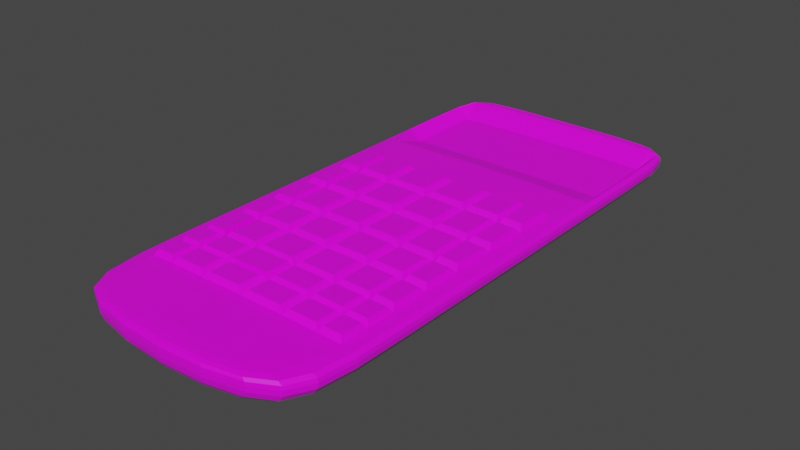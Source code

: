 # Source: Calculator.blend  (saved by Blender 2.83.19; exported with 4.5.12 LTS)
import bpy
from mathutils import Matrix  # noqa: F401  (used for matrix-valued properties, if any)

bpy.ops.wm.read_factory_settings(use_empty=True)
scene = bpy.context.scene
scene.name = 'Scene'

# ---- collections
col_collection = bpy.data.collections.new('Collection'); scene.collection.children.link(col_collection)

# ---- images (referenced by path relative to the original .blend; pixels are not part of the script)
import os
ASSET_DIR = os.environ.get("B2B_ASSET_DIR", "")  # directory of the original .blend (textures are referenced by path, not embedded)
HERE = os.path.dirname(os.path.abspath(__file__))  # packed textures are extracted next to this script under _unpacked/

def load_image(name, relpath, width, height, colorspace="sRGB"):
    """Load a texture the original file referenced (path relative to the .blend, or extracted next to this script)."""
    p = next((c for c in (os.path.join(HERE, relpath), os.path.join(ASSET_DIR, relpath)) if relpath and os.path.exists(c)), "")
    if p:
        img = bpy.data.images.load(p, check_existing=True)
        img.name = name
    else:  # same state as the original file: an image datablock whose file is absent (Cycles renders it pink)
        img = bpy.data.images.new(name, width, height)
        img.source = "FILE"
        img.filepath = "//" + (relpath or name)
    img.colorspace_settings.name = colorspace
    return img
img_calculator_png = load_image('Calculator.png', 'Calculator.png', 1024, 1024, 'sRGB')

# ---- materials (node trees are filled in below, after node groups)
mat_material = bpy.data.materials.new('Material')
mat_material.alpha_threshold = 0.0
mat_material.use_transparent_shadow = False
mat_material.line_color = (0.0, 0.0, 0.0, 1.0)

# ---- material node trees
mat_material.use_nodes = True; mat_material.node_tree.nodes.clear()
_N = mat_material.node_tree.nodes; _L = mat_material.node_tree.links
n0 = _N.new('ShaderNodeOutputMaterial'); n0.name = 'Material Output'; n0.location = (300, 300)
n1 = _N.new('ShaderNodeBsdfPrincipled'); n1.name = 'Principled BSDF'; n1.location = (10, 300)
n1.distribution = 'GGX'
n1.subsurface_method = 'BURLEY'
n1.inputs[2].default_value = 0.4
n1.inputs[3].default_value = 1.45
n1.inputs[27].default_value = (0.0, 0.0, 0.0, 1.0)
n1.inputs[28].default_value = 1.0
n2 = _N.new('ShaderNodeTexImage'); n2.name = 'Image Texture'; n2.location = (-301, 297)
n2.image = img_calculator_png
_L.new(n1.outputs[0], n0.inputs[0])
_L.new(n2.outputs[0], n1.inputs[0])
n0.is_active_output = True

# ---- world
world_world = bpy.data.worlds.new('World'); scene.world = world_world
world_world.use_nodes = True; world_world.node_tree.nodes.clear()
_N = world_world.node_tree.nodes; _L = world_world.node_tree.links
n0 = _N.new('ShaderNodeOutputWorld'); n0.name = 'World Output'; n0.location = (300, 300)
n1 = _N.new('ShaderNodeBackground'); n1.name = 'Background'; n1.location = (10, 300)
n1.inputs[0].default_value = (0.05088, 0.05088, 0.05088, 1.0)
_L.new(n1.outputs[0], n0.inputs[0])
n0.is_active_output = True
world_world.color = (0.05088, 0.05088, 0.05088)
world_world.use_sun_shadow = False
world_world.sun_shadow_jitter_overblur = 0.0

# ---- meshes
me_cube = bpy.data.meshes.new('Cube')
me_cube.from_pydata([(0.5, 1.0, 0.9412), (0.5, 1.0, -0.5588), (0.5, -0.9307, 0.9412), (0.5, -0.9307, -0.5588), (-0.5, 1.0, 0.9412), (-0.5, 1.0, -0.5588), (-0.5, -0.9307, 0.9412), (-0.5, -0.9307, -0.5588), (-0.6667, 0.7129, -0.7059), (0.6667, 0.7129, 0.2946), (-0.6667, 0.7129, 0.2946), (0.6667, 0.7129, -0.7059), (-0.6667, -0.4818, -0.7059), (0.6667, -0.4818, 0.9608), (-0.6667, -0.4818, 0.9608), (0.6667, -0.4818, -0.7059), (0.6667, 1.0, 0.5098), (-0.6667, -0.9538, 0.5098), (0.6667, -0.9538, 0.5098), (-0.6667, 1.0, 0.5098), (1.0, 0.7129, 0.5098), (-1.0, 0.7129, 0.5098), (-1.0, -0.4818, 0.5098), (1.0, -0.4818, 0.5098), (-0.6631, -0.6893, -0.7027), (-0.6381, -0.8225, -0.6807), (-0.5765, -0.8976, -0.6263), (0.2966, 1.0, -0.6232), (1.863e-09, 1.0, -0.6555), (-0.2966, 1.0, -0.6232), (0.6631, 1.0, 0.223), (0.6381, 1.0, -0.09368), (0.5765, 1.0, -0.3764), (-0.6631, -0.9533, 0.7151), (-0.6381, -0.9498, 0.843), (-0.5765, -0.9413, 0.9123), (0.6631, -0.9533, 0.223), (0.6381, -0.9498, -0.09368), (0.5765, -0.9413, -0.3764), (-0.6631, 1.0, 0.223), (-0.6381, 1.0, -0.09368), (-0.5765, 1.0, -0.3764), (0.2966, -0.9408, 0.9498), (-1.863e-09, -0.9459, 0.9541), (-0.2966, -0.9408, 0.9498), (0.6631, -0.6893, 0.9604), (0.6381, -0.8225, 0.9574), (0.5765, -0.8976, 0.9502), (-0.2966, -0.9408, -0.6232), (-3.725e-09, -0.9459, -0.6555), (0.2966, -0.9408, -0.6232), (-0.6631, 0.8789, 0.2941), (-0.6381, 0.9641, 0.9574), (-0.5765, 0.9955, 0.9502), (-0.2966, 1.0, 0.9498), (-5.588e-09, 1.0, 0.9541), (0.2966, 1.0, 0.9498), (0.6631, 0.8789, -0.7027), (0.6381, 0.9641, -0.6807), (0.5765, 0.9955, -0.6263), (-0.5765, 0.9955, -0.6263), (-0.6381, 0.9641, -0.6807), (-0.6631, 0.8789, -0.7027), (0.5765, 0.9955, 0.9502), (0.6381, 0.9641, 0.9574), (0.6631, 0.8789, 0.2941), (-0.6667, -0.1949, 0.9608), (-0.6667, 0.1329, 0.9608), (-0.6667, 0.452, 0.9608), (0.6667, -0.1949, -0.7059), (0.6667, 0.1329, -0.7059), (0.6667, 0.452, -0.7059), (0.9948, 0.7129, 0.2206), (0.9583, 0.7129, -0.1127), (0.8594, 0.7129, -0.4387), (0.3646, 0.7129, -0.8713), (0.0, 0.7129, -0.9265), (-0.3646, 0.7129, -0.8713), (-0.9948, 0.7129, 0.2206), (-0.9583, 0.7129, -0.1127), (-0.8594, 0.7129, -0.4387), (-0.3646, 0.7129, 0.3166), (0.0, 0.7129, 0.324), (0.3646, 0.7129, 0.3166), (-0.6667, 0.452, -0.7059), (-0.6667, 0.1329, -0.7059), (-0.6667, -0.1949, -0.7059), (0.6667, 0.452, 0.9608), (0.6667, 0.1329, 0.9608), (0.6667, -0.1949, 0.9608), (-0.5765, -0.8976, 0.9502), (-0.6381, -0.8225, 0.9574), (-0.6631, -0.6893, 0.9604), (0.5765, -0.8976, -0.6263), (0.6381, -0.8225, -0.6807), (0.6631, -0.6893, -0.7027), (-0.9948, -0.4818, 0.2206), (-0.9583, -0.4818, -0.1127), (-0.8594, -0.4818, -0.4387), (0.9948, -0.4818, 0.2206), (0.9583, -0.4818, -0.1127), (0.8594, -0.4818, -0.4387), (0.3646, -0.4818, -0.8713), (0.0, -0.4818, -0.9265), (-0.3646, -0.4818, -0.8713), (-0.3646, -0.4818, 0.9828), (0.0, -0.4818, 0.9902), (0.3646, -0.4818, 0.9828), (0.5765, 1.0, 0.9123), (0.6381, 1.0, 0.843), (0.6631, 1.0, 0.7151), (-0.5765, -0.9413, -0.3764), (-0.6381, -0.9498, -0.09368), (-0.6631, -0.9533, 0.223), (0.5765, -0.9413, 0.9123), (0.6381, -0.9498, 0.843), (0.6631, -0.9533, 0.7151), (-0.5765, 1.0, 0.9123), (-0.6381, 1.0, 0.843), (-0.6631, 1.0, 0.7151), (0.8594, 0.7129, 0.2544), (0.9583, 0.7129, 0.8456), (0.9948, 0.7129, 0.7154), (-0.8594, 0.7129, 0.2544), (-0.9583, 0.7129, 0.8456), (-0.9948, 0.7129, 0.7154), (-0.8594, -0.4818, 0.9206), (-0.9583, -0.4818, 0.8456), (-0.9948, -0.4818, 0.7154), (0.8594, -0.4818, 0.9206), (0.9583, -0.4818, 0.8456), (0.9948, -0.4818, 0.7154), (1.0, 0.452, 0.5098), (1.0, 0.1329, 0.5098), (1.0, -0.1949, 0.5098), (-0.8594, -0.9074, 0.5098), (-0.9583, -0.8255, 0.5098), (-0.9948, -0.6897, 0.5098), (-1.0, -0.1949, 0.5098), (-1.0, 0.1329, 0.5098), (-1.0, 0.452, 0.5098), (0.8594, 0.9955, 0.5098), (0.9583, 0.9641, 0.5098), (0.9948, 0.8789, 0.5098), (-0.3646, 1.0, 0.5098), (0.0, 1.0, 0.5098), (0.3646, 1.0, 0.5098), (0.9948, -0.6897, 0.5098), (0.9583, -0.8255, 0.5098), (0.8594, -0.9074, 0.5098), (-0.9948, 0.8789, 0.5098), (-0.9583, 0.9641, 0.5098), (-0.8594, 0.9955, 0.5098), (0.3646, -0.9798, 0.5098), (0.0, -0.9884, 0.5098), (-0.3646, -0.9798, 0.5098), (0.3626, -0.6894, 0.9823), (0.0, -0.6895, 0.9896), (-0.3626, -0.6894, 0.9823), (0.3489, -0.8232, 0.9786), (-2.794e-09, -0.824, 0.9857), (-0.3489, -0.8232, 0.9786), (0.3181, -0.9004, 0.9686), (-1.118e-08, -0.9029, 0.9749), (-0.3181, -0.9004, 0.9686), (0.3626, -0.9792, 0.7151), (0.3489, -0.9748, 0.8437), (0.3181, -0.9631, 0.9147), (2.328e-09, -0.9878, 0.7152), (-1.863e-09, -0.9831, 0.8443), (9.313e-09, -0.9704, 0.9168), (-0.3626, -0.9792, 0.7151), (-0.3489, -0.9748, 0.8437), (-0.3181, -0.9631, 0.9147), (-0.9896, 0.8789, 0.7154), (-0.9533, 0.8789, 0.8455), (-0.8548, 0.8789, 0.2542), (-0.9533, 0.9641, 0.7153), (-0.9182, 0.9641, 0.845), (-0.823, 0.9641, 0.9187), (-0.8548, 0.9955, 0.7152), (-0.823, 0.9955, 0.8438), (-0.7381, 0.9955, 0.915), (-0.3626, -0.6894, -0.8673), (0.0, -0.6895, -0.9222), (0.3626, -0.6894, -0.8673), (-0.3489, -0.8232, -0.8394), (9.313e-10, -0.824, -0.8924), (0.3489, -0.8232, -0.8394), (-0.3181, -0.9004, -0.7649), (3.725e-09, -0.9029, -0.8118), (0.3181, -0.9004, -0.7649), (0.9896, -0.6897, 0.7154), (0.9533, -0.6896, 0.8455), (0.8548, -0.6894, 0.9204), (0.9533, -0.8254, 0.7153), (0.9182, -0.8247, 0.845), (0.823, -0.8233, 0.9187), (0.8548, -0.9071, 0.7152), (0.823, -0.9051, 0.8438), (0.7381, -0.9007, 0.915), (-0.3626, 1.0, 0.7151), (-0.3489, 1.0, 0.8437), (-0.3181, 1.0, 0.9147), (-2.328e-09, 1.0, 0.7152), (-5.588e-09, 1.0, 0.8443), (-1.863e-09, 1.0, 0.9168), (0.3626, 1.0, 0.7151), (0.3489, 1.0, 0.8437), (0.3181, 1.0, 0.9147), (0.8548, 0.9955, 0.7152), (0.823, 0.9955, 0.8438), (0.7381, 0.9955, 0.915), (0.9533, 0.9641, 0.7153), (0.9182, 0.9641, 0.845), (0.823, 0.9641, 0.9187), (0.9896, 0.8789, 0.7154), (0.9533, 0.8789, 0.8455), (0.8548, 0.8789, 0.2542), (-0.3181, 0.9955, -0.7649), (-7.451e-09, 0.9955, -0.8118), (0.3181, 0.9955, -0.7649), (-0.3489, 0.9641, -0.8394), (-3.725e-09, 0.9641, -0.8924), (0.3489, 0.9641, -0.8394), (-0.3626, 0.8789, -0.8673), (0.0, 0.8789, -0.9222), (0.3626, 0.8789, -0.8673), (-0.9948, -0.1949, 0.7154), (-0.9583, -0.1949, 0.8456), (-0.8594, -0.1949, 0.9206), (-0.9948, 0.1329, 0.7154), (-0.9583, 0.1329, 0.8456), (-0.8594, 0.1329, 0.9206), (-0.9948, 0.452, 0.7154), (-0.9583, 0.452, 0.8456), (-0.8594, 0.452, 0.9206), (0.3181, 0.9955, 0.9686), (1.118e-08, 0.9955, 0.9749), (-0.3181, 0.9955, 0.9686), (0.3489, 0.9641, 0.9786), (3.725e-09, 0.9641, 0.9857), (-0.3489, 0.9641, 0.9786), (0.3626, 0.8789, 0.3161), (0.0, 0.8789, 0.3234), (-0.3626, 0.8789, 0.3161), (-0.8548, -0.9071, 0.7152), (-0.823, -0.9051, 0.8438), (-0.7381, -0.9007, 0.915), (-0.9533, -0.8254, 0.7153), (-0.9182, -0.8247, 0.845), (-0.823, -0.8233, 0.9187), (-0.9896, -0.6897, 0.7154), (-0.9533, -0.6896, 0.8455), (-0.8548, -0.6894, 0.9204), (0.9948, 0.452, 0.7154), (0.9583, 0.452, 0.8456), (0.8594, 0.452, 0.9206), (0.9948, 0.1329, 0.7154), (0.9583, 0.1329, 0.8456), (0.8594, 0.1329, 0.9206), (0.9948, -0.1949, 0.7154), (0.9583, -0.1949, 0.8456), (0.8594, -0.1949, 0.9206), (-0.3646, 0.452, -0.8713), (0.0, 0.452, -0.9265), (0.3646, 0.452, -0.8713), (-0.3646, 0.1329, -0.8713), (0.0, 0.1329, -0.9265), (0.3646, 0.1329, -0.8713), (-0.3646, -0.1949, -0.8713), (0.0, -0.1949, -0.9265), (0.3646, -0.1949, -0.8713), (0.3646, 0.452, 0.9828), (0.0, 0.452, 0.9902), (-0.3646, 0.452, 0.9828), (0.3646, 0.1329, 0.9828), (0.0, 0.1329, 0.9902), (-0.3646, 0.1329, 0.9828), (0.3646, -0.1949, 0.9828), (0.0, -0.1949, 0.9902), (-0.3646, -0.1949, 0.9828), (0.8594, 0.452, -0.4387), (0.9583, 0.452, -0.1127), (0.9948, 0.452, 0.2206), (0.8594, 0.1329, -0.4387), (0.9583, 0.1329, -0.1127), (0.9948, 0.1329, 0.2206), (0.8594, -0.1949, -0.4387), (0.9583, -0.1949, -0.1127), (0.9948, -0.1949, 0.2206), (-0.7381, -0.9007, -0.396), (-0.823, -0.9051, -0.09904), (-0.8548, -0.9071, 0.2223), (-0.823, -0.8233, -0.4243), (-0.9182, -0.8247, -0.108), (-0.9533, -0.8254, 0.2212), (-0.8548, -0.6894, -0.4369), (-0.9533, -0.6896, -0.1121), (-0.9896, -0.6897, 0.2207), (-0.8594, -0.1949, -0.4387), (-0.9583, -0.1949, -0.1127), (-0.9948, -0.1949, 0.2206), (-0.8594, 0.1329, -0.4387), (-0.9583, 0.1329, -0.1127), (-0.9948, 0.1329, 0.2206), (-0.8594, 0.452, -0.4387), (-0.9583, 0.452, -0.1127), (-0.9948, 0.452, 0.2206), (0.7381, 0.9955, -0.396), (0.823, 0.9955, -0.09904), (0.8548, 0.9955, 0.2223), (0.823, 0.9641, -0.4243), (0.9182, 0.9641, -0.108), (0.9533, 0.9641, 0.2212), (0.8548, 0.8789, -0.4369), (0.9533, 0.8789, -0.1121), (0.9896, 0.8789, 0.2207), (-0.3181, 1.0, -0.3942), (-0.3489, 1.0, -0.09845), (-0.3626, 1.0, 0.2224), (1.863e-08, 1.0, -0.4098), (-7.451e-09, 1.0, -0.1032), (1.024e-08, 1.0, 0.2218), (0.3181, 1.0, -0.3942), (0.3489, 1.0, -0.09845), (0.3626, 1.0, 0.2224), (0.8548, -0.6894, -0.4369), (0.9533, -0.6896, -0.1121), (0.9896, -0.6897, 0.2207), (0.823, -0.8233, -0.4243), (0.9182, -0.8247, -0.108), (0.9533, -0.8254, 0.2212), (0.7381, -0.9007, -0.396), (0.823, -0.9051, -0.09904), (0.8548, -0.9071, 0.2223), (-0.8548, 0.8789, -0.4369), (-0.9533, 0.8789, -0.1121), (-0.9896, 0.8789, 0.2207), (-0.823, 0.9641, -0.4243), (-0.9182, 0.9641, -0.108), (-0.9533, 0.9641, 0.2212), (-0.7381, 0.9955, -0.396), (-0.823, 0.9955, -0.09904), (-0.8548, 0.9955, 0.2223), (0.3181, -0.9631, -0.3942), (0.3489, -0.9748, -0.09845), (0.3626, -0.9792, 0.2224), (-1.863e-08, -0.9704, -0.4098), (7.451e-09, -0.9831, -0.1032), (-1.024e-08, -0.9878, 0.2218), (-0.3181, -0.9631, -0.3942), (-0.3489, -0.9748, -0.09845), (-0.3626, -0.9792, 0.2224), (-0.6667, 0.2924, 0.9608), (0.6667, 0.2924, -0.7059), (-0.6667, 0.2924, -0.7059), (0.6667, 0.2924, 0.9608), (1.0, 0.2924, 0.5098), (-1.0, 0.2924, 0.5098), (-0.9948, 0.2924, 0.7154), (-0.9583, 0.2924, 0.8456), (-0.8594, 0.2924, 0.9206), (0.9948, 0.2924, 0.7154), (0.9583, 0.2924, 0.8456), (0.8594, 0.2924, 0.9206), (-0.3646, 0.2924, -0.8713), (0.0, 0.2924, -0.9265), (0.3646, 0.2924, -0.8713), (0.3646, 0.2924, 0.9828), (0.0, 0.2924, 0.9902), (-0.3646, 0.2924, 0.9828), (0.8594, 0.2924, -0.4387), (0.9583, 0.2924, -0.1127), (0.9948, 0.2924, 0.2206), (-0.8594, 0.2924, -0.4387), (-0.9583, 0.2924, -0.1127), (-0.9948, 0.2924, 0.2206), (-0.6667, 0.5824, 0.2946), (0.6667, 0.5824, -0.7059), (-0.6667, 0.5824, -0.7059), (0.6667, 0.5824, 0.2946), (1.0, 0.5824, 0.5098), (-1.0, 0.5824, 0.5098), (-0.8594, 0.5824, 0.2544), (-0.9583, 0.5824, 0.8456), (-0.9948, 0.5824, 0.7154), (0.9948, 0.5824, 0.7154), (0.9583, 0.5824, 0.8456), (0.8594, 0.5824, 0.2544), (-0.3646, 0.5824, -0.8713), (0.0, 0.5824, -0.9265), (0.3646, 0.5824, -0.8713), (0.3646, 0.5824, 0.3166), (0.0, 0.5824, 0.324), (-0.3646, 0.5824, 0.3166), (0.8594, 0.5824, -0.4387), (0.9583, 0.5824, -0.1127), (0.9948, 0.5824, 0.2206), (-0.9948, 0.5824, 0.2206), (-0.9583, 0.5824, -0.1127), (-0.8594, 0.5824, -0.4387), (-0.6667, -0.031, 0.9608), (0.6667, -0.031, -0.7059), (-0.6667, -0.031, -0.7059), (0.6667, -0.031, 0.9608), (1.0, -0.031, 0.5098), (-1.0, -0.031, 0.5098), (-0.9948, -0.031, 0.7154), (-0.9583, -0.031, 0.8456), (-0.8594, -0.031, 0.9206), (0.9948, -0.031, 0.7154), (0.9583, -0.031, 0.8456), (0.8594, -0.031, 0.9206), (-0.3646, -0.031, -0.8713), (0.0, -0.031, -0.9265), (0.3646, -0.031, -0.8713), (0.3646, -0.031, 0.9828), (0.0, -0.031, 0.9902), (-0.3646, -0.031, 0.9828), (0.8594, -0.031, -0.4387), (0.9583, -0.031, -0.1127), (0.9948, -0.031, 0.2206), (-0.8594, -0.031, -0.4387), (-0.9583, -0.031, -0.1127), (-0.9948, -0.031, 0.2206), (-0.6667, -0.3383, 0.9608), (0.6667, -0.3383, -0.7059), (-0.6667, -0.3383, -0.7059), (0.6667, -0.3383, 0.9608), (1.0, -0.3383, 0.5098), (-1.0, -0.3383, 0.5098), (-0.9948, -0.3383, 0.7154), (-0.9583, -0.3383, 0.8456), (-0.8594, -0.3383, 0.9206), (0.8594, -0.3383, 0.9206), (0.9583, -0.3383, 0.8456), (0.9948, -0.3383, 0.7154), (0.3646, -0.3383, -0.8713), (0.0, -0.3383, -0.9265), (-0.3646, -0.3383, -0.8713), (-0.3646, -0.3383, 0.9828), (0.0, -0.3383, 0.9902), (0.3646, -0.3383, 0.9828), (0.9948, -0.3383, 0.2206), (0.9583, -0.3383, -0.1127), (0.8594, -0.3383, -0.4387), (-0.8594, -0.3383, -0.4387), (-0.9583, -0.3383, -0.1127), (-0.9948, -0.3383, 0.2206), (-0.6649, -0.5855, -0.7043), (0.6649, -0.5855, 0.9606), (-0.6649, -0.5855, 0.9606), (0.6649, -0.5855, -0.7043), (-0.9974, -0.5857, 0.5098), (0.9974, -0.5857, 0.5098), (0.3636, -0.5856, 0.9826), (0.0, -0.5856, 0.9899), (-0.3636, -0.5856, 0.9826), (-0.3636, -0.5856, -0.8693), (0.0, -0.5856, -0.9243), (0.3636, -0.5856, -0.8693), (0.9922, -0.5857, 0.7154), (0.9558, -0.5857, 0.8455), (0.8571, -0.5856, 0.9205), (-0.8571, -0.5856, 0.9205), (-0.9558, -0.5857, 0.8455), (-0.9922, -0.5857, 0.7154), (-0.9922, -0.5857, 0.2206), (-0.9558, -0.5857, -0.1124), (-0.8571, -0.5856, -0.4378), (0.8571, -0.5856, -0.4378), (0.9558, -0.5857, -0.1124), (0.9922, -0.5857, 0.2206), (-0.6908, 0.1528, 1.256), (-0.8353, 0.1528, 1.226), (-0.6908, 0.2725, 1.256), (-0.8353, 0.2725, 1.226), (0.6887, -0.5985, 1.255), (0.6873, -0.6763, 1.255), (0.6908, 0.2725, 1.256), (0.6908, 0.1528, 1.256), (0.6883, -0.04943, 1.256), (0.6883, -0.1764, 1.256), (0.6908, -0.3563, 1.256), (0.6908, -0.4639, 1.256), (-0.6289, -0.4639, 1.263), (-0.4023, -0.4639, 1.28), (0.04557, -0.4639, 1.289), (0.319, -0.4639, 1.284), (0.8353, -0.4639, 1.226), (0.3174, -0.6764, 1.283), (0.04539, -0.6765, 1.289), (0.3181, -0.5986, 1.283), (0.04539, -0.5986, 1.289), (-0.4011, -0.5986, 1.28), (-0.4004, -0.6764, 1.28), (-0.6257, -0.6763, 1.263), (0.8328, -0.5986, 1.225), (0.8311, -0.6764, 1.225), (0.8353, 0.2725, 1.226), (0.8353, 0.1528, 1.226), (0.8377, -0.04943, 1.225), (0.8377, -0.1764, 1.225), (0.319, 0.2725, 1.284), (0.319, 0.1528, 1.284), (0.04557, 0.2725, 1.289), (0.04557, 0.1528, 1.289), (-0.4023, 0.2725, 1.28), (-0.4023, 0.1528, 1.28), (0.319, -0.05148, 1.284), (0.319, -0.1744, 1.284), (0.04557, -0.05148, 1.289), (0.04557, -0.1744, 1.289), (-0.4023, -0.05148, 1.28), (-0.4023, -0.1744, 1.28), (-0.6289, 0.1528, 1.263), (-0.6289, -0.1744, 1.263), (-0.6289, 0.2725, 1.263), (-0.6289, -0.05148, 1.263), (-0.6289, -0.3563, 1.263), (0.8353, -0.3563, 1.226), (-0.4023, -0.3563, 1.28), (0.04557, -0.3563, 1.289), (0.319, -0.3563, 1.284), (-0.627, -0.5985, 1.263), (0.627, -0.5985, 1.263), (0.6257, -0.6763, 1.263), (0.6289, 0.2725, 1.264), (0.6289, 0.1528, 1.264), (0.6289, -0.05148, 1.264), (0.6289, -0.1744, 1.264), (0.6289, -0.3563, 1.264), (0.6289, -0.4639, 1.264), (-0.319, -0.4639, 1.284), (-0.04557, -0.4639, 1.289), (0.4023, -0.4639, 1.28), (-0.6811, -0.471, 1.258), (-0.8449, -0.471, 1.224), (-0.04539, -0.6765, 1.289), (-0.3174, -0.6764, 1.283), (0.4011, -0.5986, 1.28), (0.4004, -0.6764, 1.28), (-0.04539, -0.5986, 1.289), (-0.3181, -0.5986, 1.283), (-0.6908, -0.1744, 1.256), (-0.8353, -0.1744, 1.226), (-0.6873, -0.6763, 1.255), (-0.8311, -0.6764, 1.225), (-0.8328, -0.5986, 1.226), (0.4023, 0.2725, 1.28), (0.4023, 0.1528, 1.28), (-0.04557, 0.2725, 1.289), (-0.04557, 0.1528, 1.289), (-0.319, 0.2725, 1.284), (-0.319, 0.1528, 1.284), (0.4023, -0.05148, 1.28), (0.4023, -0.1744, 1.28), (-0.04557, -0.05148, 1.289), (-0.04557, -0.1744, 1.289), (-0.319, -0.05148, 1.284), (-0.319, -0.1744, 1.284), (-0.6908, -0.05148, 1.256), (-0.8353, -0.05148, 1.226), (-0.6811, -0.3491, 1.258), (-0.8449, -0.3491, 1.224), (-0.319, -0.3563, 1.284), (-0.04557, -0.3563, 1.289), (0.4023, -0.3563, 1.28), (-0.6887, -0.5985, 1.256), (-0.6908, -0.3204, 1.256), (-0.6908, -0.2128, 1.256), (-0.6908, -0.01051, 1.256), (-0.6908, 0.1124, 1.256), (-0.6892, -0.5726, 1.256), (-0.6905, -0.4948, 1.256), (-0.3372, -0.4896, 1.283), (-0.02731, -0.4896, 1.29), (0.4022, -0.4948, 1.28), (0.6287, -0.4948, 1.264), (-0.835, -0.4948, 1.226), (-0.8353, -0.01051, 1.226), (-0.8353, 0.1124, 1.226), (-0.8353, -0.3204, 1.226), (-0.8353, -0.2128, 1.226), (-0.04557, 0.1124, 1.289), (-0.319, 0.1124, 1.284), (-0.04557, -0.2128, 1.289), (-0.319, -0.2128, 1.284), (-0.319, -0.3204, 1.284), (-0.04557, -0.3204, 1.289), (0.4023, -0.3204, 1.28), (0.4023, -0.2128, 1.28), (0.6289, -0.2128, 1.264), (0.6289, 0.1124, 1.264), (0.4023, 0.1124, 1.28), (0.6289, -0.01051, 1.264), (0.4023, -0.01051, 1.28), (-0.04557, -0.01051, 1.289), (-0.319, -0.01051, 1.284), (0.6289, -0.3204, 1.264), (0.6274, -0.5726, 1.263), (0.4014, -0.5726, 1.28), (-0.02731, -0.5778, 1.289), (-0.3364, -0.5778, 1.283), (-0.8333, -0.5726, 1.226), (-0.6289, -0.3204, 1.264), (-0.6289, -0.2128, 1.264), (-0.6289, -0.01051, 1.264), (-0.6289, 0.1124, 1.264), (-0.6274, -0.5726, 1.263), (-0.6287, -0.4948, 1.264), (-0.4022, -0.4948, 1.28), (0.04551, -0.4948, 1.289), (0.3189, -0.4948, 1.284), (0.6905, -0.4948, 1.256), (0.835, -0.4948, 1.226), (0.6908, 0.1124, 1.256), (0.8353, 0.1124, 1.226), (0.6908, -0.2128, 1.256), (0.8353, -0.2128, 1.226), (0.8353, -0.3204, 1.226), (0.319, 0.1124, 1.284), (0.04557, 0.1124, 1.289), (0.319, -0.2128, 1.284), (0.04557, -0.2128, 1.289), (-0.4023, 0.1124, 1.28), (-0.4023, -0.2128, 1.28), (-0.4023, -0.3204, 1.28), (0.04557, -0.3204, 1.289), (0.319, -0.3204, 1.284), (0.6908, -0.01051, 1.256), (0.8353, -0.01051, 1.226), (0.319, -0.01051, 1.284), (0.04557, -0.01051, 1.289), (-0.4023, -0.01051, 1.28), (0.6908, -0.3204, 1.256), (0.6892, -0.5726, 1.256), (0.3182, -0.5726, 1.284), (0.04551, -0.5727, 1.289), (-0.4014, -0.5726, 1.28), (0.8333, -0.5726, 1.226)], [], [(156, 157, 160, 159), (157, 158, 161, 160), (159, 160, 163, 162), (160, 161, 164, 163), (279, 89, 531, 557), (452, 92, 497, 525), (417, 279, 557, 556), (371, 354, 518, 508), (158, 92, 91, 161), (161, 91, 90, 164), (164, 90, 6, 44), (163, 164, 44, 43), (162, 163, 43, 42), (47, 162, 42, 2), (46, 159, 162, 47), (45, 156, 159, 46), (165, 166, 169, 168), (166, 167, 170, 169), (168, 169, 172, 171), (169, 170, 173, 172), (18, 116, 165, 153), (116, 115, 166, 165), (115, 114, 167, 166), (114, 2, 42, 167), (167, 42, 43, 170), (170, 43, 44, 173), (173, 44, 6, 35), (172, 173, 35, 34), (171, 172, 34, 33), (155, 171, 33, 17), (154, 168, 171, 155), (153, 165, 168, 154), (174, 175, 178, 177), (175, 176, 179, 178), (177, 178, 181, 180), (178, 179, 182, 181), (21, 125, 174, 150), (125, 124, 175, 174), (124, 123, 176, 175), (123, 10, 51, 176), (176, 51, 52, 179), (179, 52, 53, 182), (182, 53, 4, 117), (181, 182, 117, 118), (180, 181, 118, 119), (152, 180, 119, 19), (151, 177, 180, 152), (150, 174, 177, 151), (183, 184, 187, 186), (184, 185, 188, 187), (186, 187, 190, 189), (187, 188, 191, 190), (450, 459, 183, 24), (459, 460, 184, 183), (460, 461, 185, 184), (461, 453, 95, 185), (185, 95, 94, 188), (188, 94, 93, 191), (191, 93, 3, 50), (190, 191, 50, 49), (189, 190, 49, 48), (26, 189, 48, 7), (25, 186, 189, 26), (24, 183, 186, 25), (192, 193, 196, 195), (193, 194, 197, 196), (195, 196, 199, 198), (196, 197, 200, 199), (455, 462, 192, 147), (462, 463, 193, 192), (463, 464, 194, 193), (129, 435, 521, 490), (194, 45, 46, 197), (197, 46, 47, 200), (200, 47, 2, 114), (199, 200, 114, 115), (198, 199, 115, 116), (149, 198, 116, 18), (148, 195, 198, 149), (147, 192, 195, 148), (201, 202, 205, 204), (202, 203, 206, 205), (204, 205, 208, 207), (205, 206, 209, 208), (19, 119, 201, 144), (119, 118, 202, 201), (118, 117, 203, 202), (117, 4, 54, 203), (203, 54, 55, 206), (206, 55, 56, 209), (209, 56, 0, 108), (208, 209, 108, 109), (207, 208, 109, 110), (146, 207, 110, 16), (145, 204, 207, 146), (144, 201, 204, 145), (210, 211, 214, 213), (211, 212, 215, 214), (213, 214, 217, 216), (214, 215, 218, 217), (16, 110, 210, 141), (110, 109, 211, 210), (109, 108, 212, 211), (108, 0, 63, 212), (212, 63, 64, 215), (215, 64, 65, 218), (218, 65, 9, 120), (217, 218, 120, 121), (216, 217, 121, 122), (143, 216, 122, 20), (142, 213, 216, 143), (141, 210, 213, 142), (219, 220, 223, 222), (220, 221, 224, 223), (222, 223, 226, 225), (223, 224, 227, 226), (5, 29, 219, 60), (29, 28, 220, 219), (28, 27, 221, 220), (27, 1, 59, 221), (221, 59, 58, 224), (224, 58, 57, 227), (227, 57, 11, 75), (226, 227, 75, 76), (225, 226, 76, 77), (62, 225, 77, 8), (61, 222, 225, 62), (60, 219, 222, 61), (408, 409, 232, 231), (409, 410, 233, 232), (360, 361, 235, 234), (361, 362, 236, 235), (431, 432, 228, 138), (432, 433, 229, 228), (433, 434, 230, 229), (277, 278, 586, 585), (442, 280, 587, 590), (362, 354, 68, 236), (384, 378, 10, 123), (385, 384, 123, 124), (386, 385, 124, 125), (383, 386, 125, 21), (359, 360, 234, 140), (407, 408, 231, 139), (237, 238, 241, 240), (238, 239, 242, 241), (240, 241, 244, 243), (241, 242, 245, 244), (0, 56, 237, 63), (56, 55, 238, 237), (55, 54, 239, 238), (54, 4, 53, 239), (239, 53, 52, 242), (242, 52, 51, 245), (245, 51, 10, 81), (244, 245, 81, 82), (243, 244, 82, 83), (65, 243, 83, 9), (64, 240, 243, 65), (63, 237, 240, 64), (246, 247, 250, 249), (247, 248, 251, 250), (249, 250, 253, 252), (250, 251, 254, 253), (17, 33, 246, 135), (33, 34, 247, 246), (34, 35, 248, 247), (35, 6, 90, 248), (248, 90, 91, 251), (251, 91, 92, 254), (276, 417, 597, 595), (466, 465, 126, 127), (467, 466, 127, 128), (454, 467, 128, 22), (136, 249, 252, 137), (135, 246, 249, 136), (363, 364, 259, 258), (364, 365, 260, 259), (411, 412, 262, 261), (412, 413, 263, 262), (382, 387, 255, 132), (387, 388, 256, 255), (388, 389, 257, 256), (389, 381, 87, 257), (279, 417, 510, 511), (441, 426, 520, 522), (277, 276, 505, 507), (436, 435, 129, 130), (437, 436, 130, 131), (430, 437, 131, 23), (406, 411, 261, 134), (358, 363, 258, 133), (366, 367, 268, 267), (367, 368, 269, 268), (414, 415, 271, 270), (415, 416, 272, 271), (380, 390, 264, 84), (390, 391, 265, 264), (391, 392, 266, 265), (392, 379, 71, 266), (368, 355, 70, 269), (416, 403, 69, 272), (438, 427, 15, 102), (439, 438, 102, 103), (440, 439, 103, 104), (428, 440, 104, 12), (404, 414, 270, 86), (356, 366, 267, 85), (413, 405, 482, 502), (357, 369, 550, 528), (443, 442, 523, 524), (434, 126, 538, 565), (381, 393, 273, 87), (393, 394, 274, 273), (394, 395, 275, 274), (395, 378, 68, 275), (278, 371, 508, 509), (402, 66, 517, 519), (66, 281, 515, 517), (278, 277, 553, 555), (370, 277, 507, 506), (156, 45, 527, 542), (442, 441, 566, 567), (371, 278, 555, 554), (372, 373, 286, 285), (373, 374, 287, 286), (420, 421, 289, 288), (421, 422, 290, 289), (379, 396, 282, 71), (396, 397, 283, 282), (397, 398, 284, 283), (398, 382, 132, 284), (374, 358, 133, 287), (422, 406, 134, 290), (444, 430, 23, 99), (445, 444, 99, 100), (446, 445, 100, 101), (427, 446, 101, 15), (403, 420, 288, 69), (355, 372, 285, 70), (291, 292, 295, 294), (292, 293, 296, 295), (294, 295, 298, 297), (295, 296, 299, 298), (7, 111, 291, 26), (111, 112, 292, 291), (112, 113, 293, 292), (113, 17, 135, 293), (293, 135, 136, 296), (296, 136, 137, 299), (468, 454, 22, 96), (469, 468, 96, 97), (470, 469, 97, 98), (450, 470, 98, 12), (25, 294, 297, 24), (26, 291, 294, 25), (423, 424, 304, 303), (424, 425, 305, 304), (375, 376, 307, 306), (376, 377, 308, 307), (428, 447, 300, 86), (447, 448, 301, 300), (448, 449, 302, 301), (449, 431, 138, 302), (425, 407, 139, 305), (377, 359, 140, 308), (399, 383, 21, 78), (400, 399, 78, 79), (401, 400, 79, 80), (380, 401, 80, 8), (356, 375, 306, 84), (404, 423, 303, 85), (309, 310, 313, 312), (310, 311, 314, 313), (312, 313, 316, 315), (313, 314, 317, 316), (1, 32, 309, 59), (32, 31, 310, 309), (31, 30, 311, 310), (30, 16, 141, 311), (311, 141, 142, 314), (314, 142, 143, 317), (317, 143, 20, 72), (316, 317, 72, 73), (315, 316, 73, 74), (57, 315, 74, 11), (58, 312, 315, 57), (59, 309, 312, 58), (318, 319, 322, 321), (319, 320, 323, 322), (321, 322, 325, 324), (322, 323, 326, 325), (5, 41, 318, 29), (41, 40, 319, 318), (40, 39, 320, 319), (39, 19, 144, 320), (320, 144, 145, 323), (323, 145, 146, 326), (326, 146, 16, 30), (325, 326, 30, 31), (324, 325, 31, 32), (27, 324, 32, 1), (28, 321, 324, 27), (29, 318, 321, 28), (327, 328, 331, 330), (328, 329, 332, 331), (330, 331, 334, 333), (331, 332, 335, 334), (453, 471, 327, 95), (471, 472, 328, 327), (472, 473, 329, 328), (473, 455, 147, 329), (329, 147, 148, 332), (332, 148, 149, 335), (335, 149, 18, 36), (334, 335, 36, 37), (333, 334, 37, 38), (93, 333, 38, 3), (94, 330, 333, 93), (95, 327, 330, 94), (336, 337, 340, 339), (337, 338, 341, 340), (339, 340, 343, 342), (340, 341, 344, 343), (8, 80, 336, 62), (80, 79, 337, 336), (79, 78, 338, 337), (78, 21, 150, 338), (338, 150, 151, 341), (341, 151, 152, 344), (344, 152, 19, 39), (343, 344, 39, 40), (342, 343, 40, 41), (60, 342, 41, 5), (61, 339, 342, 60), (62, 336, 339, 61), (345, 346, 349, 348), (346, 347, 350, 349), (348, 349, 352, 351), (349, 350, 353, 352), (3, 38, 345, 50), (38, 37, 346, 345), (37, 36, 347, 346), (36, 18, 153, 347), (347, 153, 154, 350), (350, 154, 155, 353), (353, 155, 17, 113), (352, 353, 113, 112), (351, 352, 112, 111), (48, 351, 111, 7), (49, 348, 351, 48), (50, 345, 348, 49), (85, 303, 375, 356), (305, 139, 359, 377), (304, 305, 377, 376), (303, 304, 376, 375), (71, 282, 372, 355), (284, 132, 358, 374), (283, 284, 374, 373), (282, 283, 373, 372), (87, 273, 369, 357), (275, 68, 354, 371), (274, 275, 371, 370), (273, 274, 370, 369), (84, 264, 366, 356), (266, 71, 355, 368), (265, 266, 368, 367), (264, 265, 367, 366), (132, 255, 363, 358), (257, 87, 357, 365), (256, 257, 365, 364), (255, 256, 364, 363), (139, 231, 360, 359), (354, 362, 477, 476), (232, 233, 362, 361), (231, 232, 361, 360), (84, 306, 401, 380), (306, 307, 400, 401), (307, 308, 399, 400), (308, 140, 383, 399), (72, 20, 382, 398), (73, 72, 398, 397), (74, 73, 397, 396), (11, 74, 396, 379), (81, 10, 378, 395), (82, 81, 395, 394), (83, 82, 394, 393), (9, 83, 393, 381), (75, 11, 379, 392), (76, 75, 392, 391), (77, 76, 391, 390), (8, 77, 390, 380), (120, 9, 381, 389), (121, 120, 389, 388), (122, 121, 388, 387), (20, 122, 387, 382), (140, 234, 386, 383), (234, 235, 385, 386), (235, 236, 384, 385), (236, 68, 378, 384), (86, 300, 423, 404), (302, 138, 407, 425), (301, 302, 425, 424), (300, 301, 424, 423), (70, 285, 420, 403), (287, 133, 406, 422), (286, 287, 422, 421), (285, 286, 421, 420), (441, 442, 590, 589), (89, 429, 636, 619), (452, 14, 575, 574), (429, 435, 621, 636), (85, 267, 414, 404), (269, 70, 403, 416), (268, 269, 416, 415), (267, 268, 415, 414), (133, 258, 411, 406), (458, 105, 612, 640), (259, 260, 413, 412), (258, 259, 412, 411), (138, 228, 408, 407), (66, 402, 562, 545), (229, 230, 410, 409), (228, 229, 409, 408), (96, 22, 431, 449), (97, 96, 449, 448), (98, 97, 448, 447), (12, 98, 447, 428), (69, 288, 446, 427), (288, 289, 445, 446), (289, 290, 444, 445), (290, 134, 430, 444), (233, 410, 581, 582), (129, 13, 615, 616), (281, 441, 589, 588), (106, 457, 639, 613), (86, 270, 440, 428), (270, 271, 439, 440), (271, 272, 438, 439), (272, 69, 427, 438), (134, 261, 437, 430), (261, 262, 436, 437), (262, 263, 435, 436), (418, 417, 633, 634), (429, 443, 568, 532), (127, 126, 434, 433), (128, 127, 433, 432), (22, 128, 432, 431), (99, 23, 455, 473), (100, 99, 473, 472), (101, 100, 472, 471), (15, 101, 471, 453), (24, 297, 470, 450), (297, 298, 469, 470), (298, 299, 468, 469), (299, 137, 454, 468), (137, 252, 467, 454), (252, 253, 466, 467), (253, 254, 465, 466), (277, 370, 552, 553), (456, 107, 614, 638), (130, 129, 464, 463), (131, 130, 463, 462), (23, 131, 462, 455), (102, 15, 453, 461), (103, 102, 461, 460), (104, 103, 460, 459), (12, 104, 459, 450), (457, 456, 638, 639), (443, 429, 600, 591), (67, 402, 608, 609), (67, 233, 582, 573), (475, 474, 476, 477), (233, 67, 474, 475), (362, 233, 475, 477), (67, 354, 476, 474), (493, 494, 492, 491), (495, 525, 497, 496), (498, 478, 479, 499), (500, 480, 481, 501), (502, 482, 483, 503), (521, 484, 485, 490), (504, 506, 507, 505), (510, 512, 513, 511), (508, 518, 516, 509), (514, 519, 517, 515), (522, 520, 486, 487), (524, 523, 488, 489), (418, 280, 513, 512), (156, 456, 493, 491), (88, 260, 501, 481), (14, 105, 487, 486), (281, 419, 514, 515), (451, 45, 479, 478), (89, 263, 503, 483), (457, 157, 492, 494), (260, 365, 500, 501), (157, 156, 491, 492), (458, 452, 525, 495), (369, 370, 506, 504), (419, 402, 519, 514), (280, 279, 511, 513), (158, 458, 495, 496), (106, 107, 489, 488), (92, 158, 496, 497), (426, 14, 486, 520), (456, 457, 494, 493), (417, 418, 512, 510), (357, 88, 481, 480), (194, 464, 498, 499), (105, 441, 522, 487), (45, 194, 499, 479), (405, 89, 483, 482), (13, 129, 490, 485), (442, 106, 488, 523), (435, 429, 484, 521), (429, 13, 485, 484), (263, 413, 502, 503), (354, 67, 516, 518), (464, 451, 478, 498), (107, 443, 524, 489), (276, 369, 504, 505), (365, 357, 480, 500), (67, 278, 509, 516), (526, 541, 542, 527), (543, 544, 540, 539), (552, 554, 555, 553), (558, 560, 561, 559), (567, 566, 534, 535), (532, 568, 536, 533), (530, 556, 557, 531), (528, 550, 551, 529), (546, 545, 562, 563), (538, 537, 564, 565), (548, 547, 569, 549), (92, 452, 569, 547), (280, 418, 558, 559), (456, 156, 542, 541), (402, 410, 563, 562), (276, 88, 529, 551), (370, 371, 554, 552), (405, 417, 556, 530), (419, 281, 561, 560), (45, 451, 526, 527), (157, 457, 543, 539), (105, 106, 535, 534), (126, 14, 537, 538), (458, 158, 540, 544), (158, 157, 539, 540), (457, 458, 544, 543), (418, 419, 560, 558), (281, 280, 559, 561), (14, 426, 564, 537), (107, 13, 533, 536), (410, 230, 546, 563), (254, 92, 547, 548), (88, 357, 528, 529), (451, 456, 541, 526), (465, 254, 548, 549), (441, 105, 534, 566), (89, 405, 530, 531), (452, 465, 549, 569), (106, 442, 567, 535), (13, 429, 532, 533), (443, 107, 536, 568), (426, 434, 565, 564), (369, 276, 551, 550), (230, 66, 545, 546), (583, 570, 571, 584), (581, 572, 573, 582), (605, 574, 575, 580), (594, 595, 597, 596), (585, 586, 599, 598), (593, 592, 591, 600), (587, 588, 589, 590), (577, 576, 604, 603), (579, 578, 602, 601), (418, 277, 585, 598), (279, 443, 591, 592), (405, 88, 594, 596), (451, 13, 579, 601), (278, 419, 599, 586), (126, 465, 605, 580), (89, 279, 592, 593), (410, 402, 572, 581), (88, 276, 595, 594), (417, 405, 596, 597), (106, 105, 576, 577), (14, 126, 580, 575), (426, 66, 571, 570), (458, 457, 603, 604), (280, 281, 588, 587), (419, 418, 598, 599), (402, 67, 573, 572), (13, 107, 578, 579), (107, 456, 602, 578), (456, 451, 601, 602), (457, 106, 577, 603), (105, 458, 604, 576), (465, 452, 574, 605), (429, 89, 593, 600), (230, 434, 583, 584), (434, 426, 570, 583), (66, 230, 584, 571), (626, 609, 608, 635), (622, 623, 634, 633), (618, 617, 631, 632), (624, 625, 629, 630), (627, 607, 606, 628), (620, 619, 636, 621), (616, 615, 637, 641), (612, 611, 610, 640), (614, 613, 639, 638), (413, 260, 618, 632), (451, 464, 641, 637), (278, 67, 609, 626), (281, 66, 607, 627), (442, 443, 630, 629), (441, 281, 627, 628), (405, 413, 632, 631), (14, 452, 610, 611), (276, 277, 623, 622), (417, 276, 622, 633), (280, 442, 629, 625), (426, 441, 628, 606), (277, 418, 634, 623), (464, 129, 616, 641), (443, 279, 624, 630), (88, 405, 631, 617), (13, 451, 637, 615), (419, 278, 626, 635), (260, 88, 617, 618), (105, 14, 611, 612), (263, 89, 619, 620), (452, 458, 640, 610), (279, 280, 625, 624), (402, 419, 635, 608), (435, 263, 620, 621), (66, 426, 606, 607), (107, 106, 613, 614)])
_uv = me_cube.uv_layers.new(name='UVMap')
_uv.uv.foreach_set('vector', [0.8999, 0.6069, 0.8999, 0.6146, 0.897, 0.6146, 0.897, 0.6072, 0.8999, 0.6146, 0.8999, 0.6224, 0.897, 0.6221, 0.897, 0.6146, 0.897, 0.6072, 0.897, 0.6146, 0.8953, 0.6146, 0.8954, 0.6079, 0.897, 0.6146, 0.897, 0.6221, 0.8954, 0.6214, 0.8953, 0.6146, 0.3713, 0.09803, 0.3713, 0.1249, 0.3448, 0.1196, 0.3448, 0.09945, 0.4409, 0.1132, 0.4409, 0.1307, 0.3895, 0.1284, 0.3895, 0.1153, 0.4518, 0.1806, 0.4373, 0.1806, 0.4391, 0.1541, 0.4499, 0.1541, 0.6675, 0.11, 0.6675, 0.1369, 0.641, 0.1316, 0.641, 0.1115, 0.8999, 0.6224, 0.8999, 0.6288, 0.897, 0.6282, 0.897, 0.6221, 0.897, 0.6221, 0.897, 0.6282, 0.8954, 0.6269, 0.8954, 0.6214, 0.8954, 0.6214, 0.8954, 0.6269, 0.8947, 0.6253, 0.8945, 0.621, 0.8953, 0.6146, 0.8954, 0.6214, 0.8945, 0.621, 0.8944, 0.6146, 0.8954, 0.6079, 0.8953, 0.6146, 0.8944, 0.6146, 0.8945, 0.6083, 0.8954, 0.6024, 0.8954, 0.6079, 0.8945, 0.6083, 0.8947, 0.604, 0.897, 0.601, 0.897, 0.6072, 0.8954, 0.6079, 0.8954, 0.6024, 0.8999, 0.6005, 0.8999, 0.6069, 0.897, 0.6072, 0.897, 0.601, 0.8958, 0.5662, 0.8986, 0.5665, 0.8985, 0.5739, 0.8957, 0.5739, 0.8986, 0.5665, 0.9001, 0.5672, 0.9, 0.5739, 0.8985, 0.5739, 0.8957, 0.5739, 0.8985, 0.5739, 0.8984, 0.5813, 0.8956, 0.5816, 0.8985, 0.5739, 0.9, 0.5739, 0.8999, 0.5807, 0.8984, 0.5813, 0.7178, 0.09086, 0.7221, 0.091, 0.722, 0.0974, 0.7176, 0.0973, 0.8959, 0.5597, 0.8987, 0.5603, 0.8986, 0.5665, 0.8958, 0.5662, 0.8987, 0.5603, 0.9001, 0.5617, 0.9001, 0.5672, 0.8986, 0.5665, 0.9001, 0.5617, 0.9007, 0.5633, 0.9008, 0.5676, 0.9001, 0.5672, 0.9001, 0.5672, 0.9008, 0.5676, 0.9008, 0.5739, 0.9, 0.5739, 0.9, 0.5739, 0.9008, 0.5739, 0.9006, 0.5803, 0.8999, 0.5807, 0.8999, 0.5807, 0.9006, 0.5803, 0.9004, 0.5846, 0.8998, 0.5862, 0.8984, 0.5813, 0.8999, 0.5807, 0.8998, 0.5862, 0.8983, 0.5875, 0.8956, 0.5816, 0.8984, 0.5813, 0.8983, 0.5875, 0.8955, 0.588, 0.6764, 0.1245, 0.6808, 0.1246, 0.6807, 0.131, 0.6763, 0.131, 0.6765, 0.1168, 0.6809, 0.1168, 0.6808, 0.1246, 0.6764, 0.1245, 0.7176, 0.0973, 0.722, 0.0974, 0.7219, 0.1051, 0.7175, 0.1051, 0.9257, 0.591, 0.9268, 0.5876, 0.9291, 0.5883, 0.9279, 0.5918, 0.8955, 0.5321, 0.9032, 0.5174, 0.8982, 0.5352, 0.8964, 0.5324, 0.9389, 0.5386, 0.9388, 0.5388, 0.9386, 0.5387, 0.9387, 0.5385, 0.9388, 0.5388, 0.9386, 0.5389, 0.9384, 0.5388, 0.9386, 0.5387, 0.7047, 0.138, 0.7065, 0.1325, 0.7108, 0.134, 0.709, 0.1394, 0.9213, 0.5896, 0.9225, 0.5861, 0.9268, 0.5876, 0.9257, 0.591, 0.917, 0.6761, 0.9015, 0.671, 0.9029, 0.6666, 0.9184, 0.6718, -0.003132, 0.3323, 0.1095, 0.3331, 0.1116, 0.484, -0.0004746, 0.4832, 0.06893, 0.5529, 0.1617, 0.5597, 0.1738, 0.6721, 0.08432, 0.6655, 0.9202, 0.6103, 0.9202, 0.6125, 0.9198, 0.6133, 0.9198, 0.6113, 0.8793, 0.5857, 0.8789, 0.5837, 0.879, 0.5828, 0.8794, 0.5837, 0.8801, 0.5867, 0.8793, 0.5857, 0.8794, 0.5837, 0.8802, 0.5845, 0.8817, 0.5871, 0.8801, 0.5867, 0.8802, 0.5845, 0.8817, 0.5848, 0.5838, 0.09487, 0.5491, 0.0935, 0.5497, 0.06104, 0.5844, 0.06224, 0.7242, 0.08114, 0.7241, 0.08153, 0.7239, 0.08146, 0.724, 0.08108, 0.709, 0.1394, 0.7108, 0.134, 0.7131, 0.1347, 0.7113, 0.1401, 0.9227, 0.5731, 0.9309, 0.5731, 0.9308, 0.5761, 0.9229, 0.5761, 0.9309, 0.5731, 0.9387, 0.5731, 0.9383, 0.5761, 0.9308, 0.5761, 0.9229, 0.5761, 0.9308, 0.5761, 0.9305, 0.5778, 0.9233, 0.5778, 0.8744, 0.557, 0.8757, 0.5493, 0.8773, 0.55, 0.8761, 0.5571, 0.9155, 0.5707, 0.9227, 0.5708, 0.9227, 0.5731, 0.9155, 0.5731, 0.9227, 0.5708, 0.9309, 0.5708, 0.9309, 0.5731, 0.9227, 0.5731, 0.9309, 0.5708, 0.9387, 0.5707, 0.9387, 0.5731, 0.9309, 0.5731, 0.9387, 0.5707, 0.9447, 0.5707, 0.9447, 0.573, 0.9387, 0.5731, 0.9387, 0.5731, 0.9447, 0.573, 0.9441, 0.576, 0.9383, 0.5761, 0.8757, 0.5493, 0.8793, 0.5428, 0.8804, 0.5442, 0.8773, 0.55, 0.8773, 0.55, 0.8804, 0.5442, 0.8819, 0.546, 0.8804, 0.5505, 0.8761, 0.5571, 0.8773, 0.55, 0.8804, 0.5505, 0.8796, 0.5571, 0.8771, 0.5642, 0.8761, 0.5571, 0.8796, 0.5571, 0.8802, 0.5638, 0.8801, 0.57, 0.8771, 0.5642, 0.8802, 0.5638, 0.8816, 0.5683, 0.8789, 0.5714, 0.8755, 0.5649, 0.8771, 0.5642, 0.8801, 0.57, 0.9155, 0.5731, 0.9227, 0.5731, 0.9229, 0.5761, 0.916, 0.576, 0.9467, 0.6386, 0.947, 0.6386, 0.947, 0.6389, 0.9467, 0.6389, 0.9518, 0.6348, 0.9518, 0.635, 0.9515, 0.6351, 0.9514, 0.6349, 0.8961, 0.5536, 0.8989, 0.5544, 0.8988, 0.5564, 0.896, 0.5557, 0.8969, 0.5951, 0.897, 0.5971, 0.8954, 0.5989, 0.8952, 0.5971, 0.7037, 0.1653, 0.7074, 0.1653, 0.7074, 0.1672, 0.7037, 0.1672, 0.8812, 0.634, 0.8836, 0.634, 0.8836, 0.6359, 0.8812, 0.6359, 0.9234, 0.606, 0.9235, 0.6078, 0.9216, 0.6078, 0.9216, 0.606, 0.6993, 0.08157, 0.712, 0.08157, 0.7104, 0.1086, 0.7009, 0.1086, 0.8999, 0.5964, 0.8999, 0.6005, 0.897, 0.601, 0.897, 0.5971, 0.897, 0.5971, 0.897, 0.601, 0.8954, 0.6024, 0.8954, 0.5989, 0.8954, 0.5989, 0.8954, 0.6024, 0.8947, 0.604, 0.8945, 0.6024, 0.8988, 0.5564, 0.9002, 0.5582, 0.9001, 0.5617, 0.8987, 0.5603, 0.896, 0.5557, 0.8988, 0.5564, 0.8987, 0.5603, 0.8959, 0.5597, 0.7178, 0.08676, 0.7222, 0.08692, 0.7221, 0.091, 0.7178, 0.09086, 0.7179, 0.08465, 0.7223, 0.08482, 0.7222, 0.08692, 0.7178, 0.08676, 0.7724, 0.1698, 0.7729, 0.1698, 0.7728, 0.1701, 0.7724, 0.1701, 0.8705, 0.6012, 0.8689, 0.601, 0.8689, 0.5967, 0.8705, 0.5967, 0.887, 0.6238, 0.8835, 0.6222, 0.8837, 0.6065, 0.8873, 0.6066, 0.8705, 0.5967, 0.8689, 0.5967, 0.869, 0.5924, 0.8706, 0.5923, 0.8873, 0.6066, 0.8837, 0.6065, 0.8841, 0.5908, 0.8876, 0.5894, 0.7225, 0.146, 0.72, 0.1459, 0.7201, 0.1422, 0.7226, 0.1423, 0.8704, 0.6049, 0.8688, 0.6046, 0.8689, 0.601, 0.8705, 0.6012, 0.8868, 0.6381, 0.8834, 0.635, 0.8835, 0.6222, 0.887, 0.6238, 0.8834, 0.635, 0.8821, 0.6312, 0.8818, 0.6211, 0.8835, 0.6222, 0.8835, 0.6222, 0.8818, 0.6211, 0.8819, 0.6065, 0.8837, 0.6065, 0.8837, 0.6065, 0.8819, 0.6065, 0.8823, 0.5919, 0.8841, 0.5908, 0.8841, 0.5908, 0.8823, 0.5919, 0.8829, 0.5818, 0.8844, 0.5781, 0.8876, 0.5894, 0.8841, 0.5908, 0.8844, 0.5781, 0.8879, 0.5751, 0.8706, 0.5923, 0.869, 0.5924, 0.8691, 0.5889, 0.8707, 0.5886, 0.7227, 0.1333, 0.7202, 0.1333, 0.7203, 0.1296, 0.7228, 0.1296, 0.7227, 0.1378, 0.7201, 0.1378, 0.7202, 0.1333, 0.7227, 0.1333, 0.7226, 0.1423, 0.7201, 0.1422, 0.7201, 0.1378, 0.7227, 0.1378, 0.8821, 0.5663, 0.8805, 0.5666, 0.8805, 0.5655, 0.8821, 0.5651, 0.8805, 0.5666, 0.8796, 0.5677, 0.8796, 0.5666, 0.8805, 0.5655, 0.7276, 0.4926, 0.7493, 0.4926, 0.7496, 0.507, 0.7278, 0.507, 0.8349, 0.6415, 0.8224, 0.6253, 0.935, 0.6307, 0.8352, 0.6474, 0.6912, 0.1331, 0.6887, 0.1331, 0.6887, 0.1307, 0.6912, 0.1307, 0.882, 0.5686, 0.8805, 0.5689, 0.8805, 0.5666, 0.8821, 0.5663, 0.8805, 0.5689, 0.8796, 0.5696, 0.8796, 0.5677, 0.8805, 0.5666, 0.8796, 0.5696, 0.8792, 0.5706, 0.8791, 0.5696, 0.8796, 0.5677, 0.9198, 0.6293, 0.9198, 0.6274, 0.9202, 0.6281, 0.9202, 0.6304, 0.8806, 0.6655, 0.7912, 0.6721, 0.8032, 0.5597, 0.896, 0.5529, 0.999, 0.4832, 0.8869, 0.484, 0.889, 0.3331, 1.002, 0.3323, 0.9102, 0.6397, 0.9102, 0.6505, 0.9072, 0.6505, 0.9072, 0.6397, 0.8812, 0.6075, 0.8836, 0.6075, 0.8836, 0.6105, 0.8812, 0.6105, 0.5807, 0.1211, 0.5844, 0.1211, 0.5844, 0.1242, 0.5807, 0.1242, 0.4996, 0.05703, 0.5342, 0.05703, 0.5344, 0.07147, 0.4997, 0.07148, 0.6912, 0.1307, 0.6887, 0.1307, 0.6887, 0.1295, 0.6912, 0.1295, 0.8714, 0.5651, 0.8726, 0.558, 0.8744, 0.558, 0.8731, 0.5658, 0.8726, 0.558, 0.8717, 0.5509, 0.8733, 0.5502, 0.8744, 0.558, 0.9229, 0.5361, 0.9308, 0.5361, 0.9309, 0.538, 0.9227, 0.538, 0.9308, 0.5361, 0.9383, 0.5361, 0.9387, 0.538, 0.9309, 0.538, 0.8668, 0.5691, 0.8683, 0.5646, 0.8714, 0.5651, 0.8683, 0.5708, 0.8683, 0.5646, 0.8691, 0.5579, 0.8726, 0.558, 0.8714, 0.5651, 0.8691, 0.5579, 0.8685, 0.5513, 0.8717, 0.5509, 0.8726, 0.558, 0.8685, 0.5513, 0.8672, 0.5467, 0.8687, 0.545, 0.8717, 0.5509, 0.8717, 0.5509, 0.8687, 0.545, 0.8699, 0.5437, 0.8733, 0.5502, 0.9383, 0.5361, 0.9441, 0.536, 0.9447, 0.538, 0.9387, 0.538, 0.9387, 0.538, 0.9447, 0.538, 0.9448, 0.5417, 0.9388, 0.5417, 0.9309, 0.538, 0.9387, 0.538, 0.9388, 0.5417, 0.9309, 0.5417, 0.9227, 0.538, 0.9309, 0.538, 0.9309, 0.5417, 0.9227, 0.5417, 0.9155, 0.538, 0.9227, 0.538, 0.9227, 0.5417, 0.9155, 0.5417, 0.916, 0.5361, 0.9229, 0.5361, 0.9227, 0.538, 0.9155, 0.538, 0.8683, 0.5708, 0.8714, 0.5651, 0.8731, 0.5658, 0.8694, 0.5722, 0.9017, 0.583, 0.9029, 0.5796, 0.9072, 0.581, 0.906, 0.5845, 0.9405, 0.5655, 0.9379, 0.5646, 0.9393, 0.5602, 0.9419, 0.5612, 0.9102, 0.5859, 0.9114, 0.5824, 0.9156, 0.5838, 0.9144, 0.5873, 0.9433, 0.557, 0.9407, 0.5561, 0.9421, 0.5519, 0.9447, 0.5528, 0.6769, 0.1287, 0.6788, 0.1233, 0.6825, 0.1246, 0.6807, 0.13, 0.8936, 0.5803, 0.8948, 0.5769, 0.8985, 0.5781, 0.8974, 0.5816, 0.9378, 0.5735, 0.9352, 0.5726, 0.9364, 0.5689, 0.939, 0.5698, 0.2712, 0.007291, 0.2712, 0.03965, 0.2446, 0.03507, 0.2446, 0.0108, 0.6802, 0.1934, 0.6675, 0.1934, 0.6691, 0.167, 0.6786, 0.167, 0.9411, 0.5895, 0.9411, 0.5821, 0.9472, 0.5821, 0.9472, 0.5895, -0.003132, 0.2136, 0.1095, 0.2144, 0.1095, 0.3331, -0.003132, 0.3323, 0.9158, 0.6796, 0.9003, 0.6744, 0.9015, 0.671, 0.917, 0.6761, 0.9179, 0.5884, 0.919, 0.585, 0.9225, 0.5861, 0.9213, 0.5896, 0.7012, 0.1368, 0.703, 0.1314, 0.7065, 0.1325, 0.7047, 0.138, 0.6936, 0.1342, 0.6954, 0.1288, 0.6996, 0.1303, 0.6978, 0.1357, 0.685, 0.1314, 0.6869, 0.126, 0.6912, 0.1274, 0.6894, 0.1328, 0.9198, 0.6242, 0.9198, 0.6203, 0.9201, 0.6203, 0.9201, 0.6246, 0.9198, 0.6203, 0.9198, 0.6165, 0.9201, 0.6161, 0.9201, 0.6203, 0.6512, 0.6756, 0.4825, 0.6768, 0.4825, 0.5646, 0.6579, 0.5634, 0.4825, 0.6768, 0.3137, 0.6756, 0.307, 0.5634, 0.4825, 0.5646, 0.8792, 0.5706, 0.8791, 0.573, 0.8789, 0.5728, 0.8791, 0.5696, 0.8791, 0.573, 0.879, 0.5767, 0.8787, 0.5767, 0.8789, 0.5728, 0.879, 0.5767, 0.879, 0.5803, 0.8787, 0.5805, 0.8787, 0.5767, 0.879, 0.5803, 0.879, 0.5828, 0.8789, 0.5837, 0.8787, 0.5805, 0.9198, 0.6165, 0.9198, 0.6133, 0.9202, 0.6125, 0.9201, 0.6161, 0.3137, 0.6756, 0.1738, 0.6721, 0.1617, 0.5597, 0.307, 0.5634, 0.2873, 0.4845, 0.1116, 0.484, 0.1095, 0.3331, 0.2861, 0.3335, 0.4992, 0.4846, 0.2873, 0.4845, 0.2861, 0.3335, 0.4992, 0.3337, 0.7112, 0.4845, 0.4992, 0.4846, 0.4992, 0.3337, 0.7124, 0.3335, 0.8869, 0.484, 0.7112, 0.4845, 0.7124, 0.3335, 0.889, 0.3331, 0.7912, 0.6721, 0.6512, 0.6756, 0.6579, 0.5634, 0.8032, 0.5597, 0.9198, 0.6274, 0.9198, 0.6242, 0.9201, 0.6246, 0.9202, 0.6281, 0.8797, 0.5703, 0.8801, 0.5667, 0.8826, 0.5674, 0.8823, 0.5711, 0.939, 0.6273, 0.9387, 0.6272, 0.9391, 0.627, 0.9394, 0.6271, 0.8808, 0.576, 0.8819, 0.5726, 0.8855, 0.5738, 0.8843, 0.5772, 0.9324, 0.586, 0.9299, 0.585, 0.932, 0.5818, 0.9345, 0.5827, 0.6763, 0.131, 0.6807, 0.131, 0.6807, 0.1351, 0.6763, 0.1351, 0.8955, 0.588, 0.8983, 0.5875, 0.8983, 0.5914, 0.8955, 0.5921, 0.8983, 0.5875, 0.8998, 0.5862, 0.8998, 0.5897, 0.8983, 0.5914, 0.8945, 0.6269, 0.8947, 0.6253, 0.8954, 0.6269, 0.8954, 0.6304, 0.8954, 0.6304, 0.8954, 0.6269, 0.897, 0.6282, 0.897, 0.6322, 0.897, 0.6322, 0.897, 0.6282, 0.8999, 0.6288, 0.8999, 0.6329, 0.469, 0.1806, 0.4545, 0.1806, 0.4563, 0.1541, 0.4672, 0.1541, 0.9355, 0.58, 0.9329, 0.5791, 0.9339, 0.5764, 0.9365, 0.5773, 0.8871, 0.5781, 0.8882, 0.5747, 0.891, 0.5756, 0.8898, 0.5791, 0.6704, 0.1265, 0.6722, 0.1211, 0.675, 0.122, 0.6732, 0.1274, 0.6641, 0.1244, 0.6659, 0.119, 0.6695, 0.1202, 0.6677, 0.1256, 0.6631, 0.1187, 0.6649, 0.1133, 0.6675, 0.1141, 0.6657, 0.1195, 0.8812, 0.6181, 0.8836, 0.6181, 0.8836, 0.621, 0.8812, 0.621, 0.9393, 0.6059, 0.9393, 0.6077, 0.9365, 0.6077, 0.9364, 0.6059, 0.8812, 0.624, 0.8836, 0.624, 0.8836, 0.6269, 0.8812, 0.6269, 0.9335, 0.6059, 0.9335, 0.6077, 0.9305, 0.6077, 0.9305, 0.6059, 0.5807, 0.1265, 0.5844, 0.1265, 0.5844, 0.1289, 0.5807, 0.1289, 0.8812, 0.6128, 0.8836, 0.6128, 0.8836, 0.6152, 0.8812, 0.6152, 0.9048, 0.6397, 0.9048, 0.6505, 0.9025, 0.6384, 0.9025, 0.6397, 0.8633, 0.5884, 0.8618, 0.5958, 0.8362, 0.5958, 0.8378, 0.5884, 0.5082, 0.1799, 0.4937, 0.1799, 0.4955, 0.1533, 0.5063, 0.1533, 0.641, 0.1153, 0.641, 0.1422, 0.6145, 0.1369, 0.6145, 0.1168, 0.5613, 0.05089, 0.5613, 0.08325, 0.5347, 0.07866, 0.5347, 0.0544, 0.9279, 0.6059, 0.9279, 0.6077, 0.9253, 0.6077, 0.9253, 0.6059, 0.8812, 0.6295, 0.8836, 0.6295, 0.8836, 0.6321, 0.8812, 0.6321, 0.5807, 0.1432, 0.5844, 0.1432, 0.5844, 0.1458, 0.5807, 0.1458, 0.5807, 0.1376, 0.5844, 0.1376, 0.5844, 0.1406, 0.5807, 0.1406, 0.5807, 0.1318, 0.5844, 0.1318, 0.5844, 0.1347, 0.5807, 0.1347, 0.9227, 0.5511, 0.9309, 0.5511, 0.9309, 0.5547, 0.9227, 0.5547, 0.9309, 0.5511, 0.9388, 0.5511, 0.9388, 0.5547, 0.9309, 0.5547, 0.9227, 0.5584, 0.9309, 0.5584, 0.9309, 0.562, 0.9227, 0.562, 0.9309, 0.5584, 0.9388, 0.5583, 0.9388, 0.562, 0.9309, 0.562, 0.9155, 0.5446, 0.9227, 0.5446, 0.9227, 0.5476, 0.9155, 0.5475, 0.9227, 0.5446, 0.9309, 0.5446, 0.9309, 0.5476, 0.9227, 0.5476, 0.9309, 0.5446, 0.9388, 0.5446, 0.9388, 0.5475, 0.9309, 0.5476, 0.9388, 0.5446, 0.9448, 0.5446, 0.9448, 0.5475, 0.9388, 0.5475, 0.9388, 0.5511, 0.9448, 0.5511, 0.9448, 0.5546, 0.9388, 0.5547, 0.9388, 0.5583, 0.9448, 0.5583, 0.9448, 0.562, 0.9388, 0.562, 0.9388, 0.5652, 0.9448, 0.5652, 0.9448, 0.5684, 0.9388, 0.5684, 0.9309, 0.5652, 0.9388, 0.5652, 0.9388, 0.5684, 0.9309, 0.5684, 0.9227, 0.5652, 0.9309, 0.5652, 0.9309, 0.5684, 0.9227, 0.5684, 0.9155, 0.5652, 0.9227, 0.5652, 0.9227, 0.5684, 0.9155, 0.5684, 0.9155, 0.5583, 0.9227, 0.5584, 0.9227, 0.562, 0.9155, 0.562, 0.9155, 0.5511, 0.9227, 0.5511, 0.9227, 0.5547, 0.9155, 0.5547, 0.3244, 0.09417, 0.3416, 0.09647, 0.3416, 0.1228, 0.3282, 0.121, 0.5082, 0.137, 0.5082, 0.1101, 0.5347, 0.1115, 0.5347, 0.1317, 0.2334, 0.06638, 0.2334, 0.09874, 0.2068, 0.09523, 0.2068, 0.07096, 0.6537, 0.1923, 0.641, 0.1923, 0.642, 0.1654, 0.6528, 0.1654, 0.8618, 0.5958, 0.8609, 0.6074, 0.8354, 0.6074, 0.8362, 0.5958, 0.8609, 0.6074, 0.8607, 0.6213, 0.8351, 0.6213, 0.8354, 0.6074, 0.8607, 0.6213, 0.8609, 0.6353, 0.8354, 0.6353, 0.8351, 0.6213, 0.8609, 0.6353, 0.8618, 0.6468, 0.8362, 0.6468, 0.8354, 0.6353, 0.4001, 0.1861, 0.386, 0.1861, 0.3877, 0.1598, 0.3983, 0.1598, 0.6848, 0.01853, 0.6993, 0.01853, 0.6975, 0.04549, 0.6866, 0.04549, 0.5347, 0.137, 0.5347, 0.1101, 0.5612, 0.1115, 0.5612, 0.1317, 0.5879, 0.01853, 0.5879, 0.05089, 0.5613, 0.04738, 0.5613, 0.02311, 0.2587, 0.1863, 0.2446, 0.1863, 0.2464, 0.1596, 0.257, 0.1596, 0.3713, 0.1249, 0.3713, 0.1516, 0.3448, 0.1464, 0.3448, 0.1263, 0.5879, 0.05089, 0.5879, 0.08325, 0.5613, 0.07866, 0.5613, 0.0544, 0.7134, 0.1653, 0.6993, 0.1653, 0.701, 0.1385, 0.7116, 0.1385, 0.542, 0.1076, 0.5493, 0.1076, 0.5493, 0.1112, 0.542, 0.1112, 0.5493, 0.1076, 0.5568, 0.1076, 0.5568, 0.1112, 0.5493, 0.1112, 0.542, 0.1148, 0.5493, 0.1149, 0.5493, 0.1185, 0.542, 0.1185, 0.5493, 0.1149, 0.5568, 0.1149, 0.5568, 0.1185, 0.5493, 0.1185, 0.8328, 0.5874, 0.8389, 0.5875, 0.8389, 0.5904, 0.8328, 0.5904, 0.542, 0.1011, 0.5493, 0.1011, 0.5493, 0.104, 0.542, 0.104, 0.5493, 0.1011, 0.5568, 0.1011, 0.5568, 0.104, 0.5493, 0.104, 0.5568, 0.1011, 0.5632, 0.1011, 0.5632, 0.104, 0.5568, 0.104, 0.5568, 0.1076, 0.5632, 0.1076, 0.5632, 0.1112, 0.5568, 0.1112, 0.5568, 0.1149, 0.5632, 0.1149, 0.5632, 0.1185, 0.5568, 0.1185, 0.5568, 0.1217, 0.5632, 0.1217, 0.5632, 0.1249, 0.5568, 0.1249, 0.5493, 0.1217, 0.5568, 0.1217, 0.5568, 0.1249, 0.5493, 0.1249, 0.542, 0.1217, 0.5493, 0.1217, 0.5493, 0.1249, 0.542, 0.1249, 0.8328, 0.608, 0.8389, 0.608, 0.8389, 0.6113, 0.8328, 0.6112, 0.8328, 0.6012, 0.8389, 0.6012, 0.8389, 0.6048, 0.8328, 0.6048, 0.8328, 0.5939, 0.8389, 0.5939, 0.8389, 0.5975, 0.8328, 0.5975, 0.6703, 0.1167, 0.6769, 0.1187, 0.6767, 0.1208, 0.6697, 0.1186, 0.6769, 0.1187, 0.6841, 0.1195, 0.6841, 0.1217, 0.6767, 0.1208, 0.6657, 0.1219, 0.6727, 0.1219, 0.6725, 0.1249, 0.6654, 0.1249, 0.6727, 0.1219, 0.68, 0.1219, 0.6799, 0.1249, 0.6725, 0.1249, 0.8816, 0.5683, 0.8856, 0.5701, 0.8852, 0.5737, 0.8801, 0.57, 0.6708, 0.1131, 0.6771, 0.1145, 0.6769, 0.1187, 0.6703, 0.1167, 0.6771, 0.1145, 0.6841, 0.1152, 0.6841, 0.1195, 0.6769, 0.1187, 0.6841, 0.1152, 0.6905, 0.1154, 0.6905, 0.1197, 0.6841, 0.1195, 0.6841, 0.1195, 0.6905, 0.1197, 0.6905, 0.1219, 0.6841, 0.1217, 0.68, 0.1219, 0.6864, 0.1219, 0.6864, 0.1249, 0.6799, 0.1249, 0.6799, 0.1272, 0.6864, 0.1272, 0.6864, 0.1296, 0.6799, 0.1296, 0.6725, 0.1272, 0.6799, 0.1272, 0.6799, 0.1296, 0.6725, 0.1296, 0.6654, 0.1272, 0.6725, 0.1272, 0.6725, 0.1296, 0.6653, 0.1296, 0.8744, 0.5843, 0.8802, 0.5843, 0.8802, 0.5866, 0.8744, 0.5866, 0.875, 0.579, 0.8805, 0.579, 0.8802, 0.582, 0.8745, 0.582, 0.8801, 0.57, 0.8852, 0.5737, 0.8846, 0.5756, 0.8789, 0.5714, 0.6653, 0.1397, 0.6725, 0.1396, 0.6725, 0.1433, 0.6653, 0.1433, 0.6725, 0.1396, 0.6799, 0.1396, 0.6799, 0.1433, 0.6725, 0.1433, 0.6653, 0.1469, 0.6725, 0.1469, 0.6725, 0.1505, 0.6653, 0.1505, 0.6725, 0.1469, 0.6799, 0.1469, 0.6799, 0.1505, 0.6725, 0.1505, 0.8744, 0.5898, 0.8802, 0.5898, 0.8802, 0.593, 0.8744, 0.593, 0.6653, 0.1328, 0.6725, 0.1328, 0.6725, 0.136, 0.6653, 0.136, 0.6725, 0.1328, 0.6799, 0.1328, 0.6799, 0.136, 0.6725, 0.136, 0.6567, 0.1414, 0.7055, 0.1414, 0.7055, 0.1657, 0.6567, 0.1657, 0.3032, 0.06257, 0.352, 0.06257, 0.352, 0.09032, 0.3032, 0.09032, 0.2544, 0.05679, 0.3032, 0.05679, 0.3032, 0.08381, 0.2544, 0.08381, 0.2524, 0.0727, 0.3012, 0.0727, 0.3012, 0.09479, 0.2524, 0.09479, 0.6725, 0.1534, 0.6799, 0.1534, 0.6799, 0.1563, 0.6725, 0.1563, 0.6653, 0.1534, 0.6725, 0.1534, 0.6725, 0.1563, 0.6653, 0.1563, 0.8744, 0.6104, 0.8802, 0.6104, 0.8802, 0.6133, 0.8744, 0.6133, 0.8744, 0.6039, 0.8802, 0.6039, 0.8802, 0.6075, 0.8744, 0.6075, 0.8744, 0.5967, 0.8802, 0.5967, 0.8802, 0.6003, 0.8744, 0.6004, 0.6703, 0.1058, 0.6637, 0.1038, 0.6639, 0.1016, 0.6709, 0.1039, 0.6637, 0.1038, 0.6565, 0.1029, 0.6566, 0.1007, 0.6639, 0.1016, 0.6458, 0.1434, 0.6529, 0.1434, 0.6529, 0.1453, 0.6455, 0.1453, 0.6529, 0.1434, 0.6603, 0.1434, 0.6603, 0.1453, 0.6529, 0.1453, 0.9303, 0.6247, 0.93, 0.6246, 0.9301, 0.6243, 0.9304, 0.6246, 0.6698, 0.1094, 0.6635, 0.1079, 0.6637, 0.1038, 0.6703, 0.1058, 0.6635, 0.1079, 0.6564, 0.1072, 0.6565, 0.1029, 0.6637, 0.1038, 0.6564, 0.1072, 0.6501, 0.107, 0.6501, 0.1027, 0.6565, 0.1029, 0.7466, 0.1683, 0.7461, 0.1683, 0.7461, 0.1681, 0.7466, 0.1682, 0.6603, 0.1434, 0.6667, 0.1434, 0.6667, 0.1453, 0.6603, 0.1453, 0.5568, 0.0945, 0.5632, 0.0945, 0.5632, 0.09821, 0.5568, 0.09821, 0.5493, 0.0945, 0.5568, 0.0945, 0.5568, 0.09821, 0.5493, 0.09821, 0.542, 0.0945, 0.5493, 0.0945, 0.5493, 0.09821, 0.542, 0.09821, 0.8329, 0.5808, 0.8389, 0.5808, 0.8389, 0.5845, 0.8328, 0.5845, 0.8333, 0.5789, 0.8392, 0.5789, 0.8389, 0.5808, 0.8329, 0.5808, 0.8687, 0.545, 0.8636, 0.5413, 0.8643, 0.5394, 0.8699, 0.5437, 0.7337, 0.1419, 0.73, 0.1422, 0.7302, 0.1379, 0.7339, 0.138, 0.73, 0.1422, 0.7261, 0.1423, 0.7262, 0.1379, 0.7302, 0.1379, 0.7339, 0.138, 0.7302, 0.1379, 0.7302, 0.1336, 0.7338, 0.1341, 0.7302, 0.1379, 0.7262, 0.1379, 0.7263, 0.1334, 0.7302, 0.1336, 0.886, 0.6032, 0.8838, 0.6041, 0.8841, 0.6009, 0.8869, 0.6007, 0.7334, 0.1451, 0.7299, 0.1458, 0.73, 0.1422, 0.7337, 0.1419, 0.7299, 0.1458, 0.726, 0.146, 0.7261, 0.1423, 0.73, 0.1422, 0.726, 0.146, 0.7225, 0.146, 0.7226, 0.1423, 0.7261, 0.1423, 0.7261, 0.1423, 0.7226, 0.1423, 0.7227, 0.1378, 0.7262, 0.1379, 0.7262, 0.1379, 0.7227, 0.1378, 0.7227, 0.1333, 0.7263, 0.1334, 0.7263, 0.1334, 0.7227, 0.1333, 0.7228, 0.1296, 0.7263, 0.1297, 0.7302, 0.1336, 0.7263, 0.1334, 0.7263, 0.1297, 0.7302, 0.1301, 0.7338, 0.1341, 0.7302, 0.1336, 0.7302, 0.1301, 0.7336, 0.1309, 0.887, 0.5934, 0.8842, 0.5931, 0.884, 0.5899, 0.8862, 0.5909, 0.8873, 0.597, 0.8843, 0.597, 0.8842, 0.5931, 0.887, 0.5934, 0.8869, 0.6007, 0.8841, 0.6009, 0.8843, 0.597, 0.8873, 0.597, 0.6651, 0.1472, 0.6724, 0.1472, 0.6725, 0.1502, 0.6653, 0.1501, 0.6724, 0.1472, 0.6798, 0.1472, 0.6798, 0.1502, 0.6725, 0.1502, 0.7113, 0.07003, 0.7183, 0.068, 0.7184, 0.07013, 0.7118, 0.07194, 0.7183, 0.068, 0.7257, 0.06732, 0.7256, 0.06952, 0.7184, 0.07013, 0.8328, 0.6136, 0.8389, 0.6136, 0.8389, 0.6159, 0.8329, 0.6159, 0.6651, 0.1448, 0.6724, 0.1448, 0.6724, 0.1472, 0.6651, 0.1472, 0.6724, 0.1448, 0.6798, 0.1448, 0.6798, 0.1472, 0.6724, 0.1472, 0.06811, 0.05582, 0.1169, 0.05582, 0.1169, 0.07342, 0.06811, 0.07342, 0.6798, 0.1472, 0.6863, 0.1472, 0.6862, 0.1502, 0.6798, 0.1502, 0.7257, 0.06732, 0.7321, 0.06729, 0.732, 0.06951, 0.7256, 0.06952, 0.7256, 0.06952, 0.732, 0.06951, 0.7319, 0.07382, 0.7255, 0.07381, 0.7184, 0.07013, 0.7256, 0.06952, 0.7255, 0.07381, 0.7185, 0.07427, 0.7118, 0.07194, 0.7184, 0.07013, 0.7185, 0.07427, 0.7122, 0.07556, 0.8804, 0.5442, 0.8856, 0.5407, 0.886, 0.5443, 0.8819, 0.546, 0.8793, 0.5428, 0.8851, 0.5388, 0.8856, 0.5407, 0.8804, 0.5442, 0.8329, 0.6159, 0.8389, 0.6159, 0.8392, 0.6189, 0.8333, 0.6189, 0.6654, 0.16, 0.6725, 0.16, 0.6727, 0.1619, 0.6657, 0.1619, 0.6725, 0.16, 0.6799, 0.16, 0.68, 0.1619, 0.6727, 0.1619, 0.6488, 0.1192, 0.6417, 0.1212, 0.6416, 0.1191, 0.6482, 0.1173, 0.6417, 0.1212, 0.6344, 0.1219, 0.6344, 0.1197, 0.6416, 0.1191, 0.8744, 0.6133, 0.8802, 0.6133, 0.8802, 0.617, 0.8745, 0.617, 0.6653, 0.1563, 0.6725, 0.1563, 0.6725, 0.16, 0.6654, 0.16, 0.6725, 0.1563, 0.6799, 0.1563, 0.6799, 0.16, 0.6725, 0.16, 0.6799, 0.1563, 0.6864, 0.1563, 0.6864, 0.16, 0.6799, 0.16, 0.6799, 0.16, 0.6864, 0.16, 0.6864, 0.1619, 0.68, 0.1619, 0.6344, 0.1219, 0.6279, 0.1219, 0.628, 0.1197, 0.6344, 0.1197, 0.6323, 0.09495, 0.5838, 0.09487, 0.5844, 0.06224, 0.6328, 0.06248, 0.706, 0.1171, 0.6988, 0.1177, 0.6989, 0.1134, 0.706, 0.113, 0.7127, 0.1154, 0.706, 0.1171, 0.706, 0.113, 0.7123, 0.1117, 0.8683, 0.5708, 0.8631, 0.5743, 0.8627, 0.5707, 0.8668, 0.5691, 0.8694, 0.5722, 0.8636, 0.5762, 0.8631, 0.5743, 0.8683, 0.5708, 0.8745, 0.617, 0.8802, 0.617, 0.8805, 0.6189, 0.875, 0.6189, 0.7117, 0.08133, 0.7183, 0.08073, 0.718, 0.08853, 0.7112, 0.08844, 0.7183, 0.08073, 0.7254, 0.08053, 0.7253, 0.08864, 0.718, 0.08853, 0.6702, 0.1002, 0.677, 0.1003, 0.677, 0.1081, 0.6705, 0.1073, 0.677, 0.1003, 0.6843, 0.1004, 0.6842, 0.1085, 0.677, 0.1081, 0.8819, 0.546, 0.886, 0.5443, 0.8855, 0.5501, 0.8804, 0.5505, 0.7122, 0.07556, 0.7185, 0.07427, 0.7183, 0.08073, 0.7117, 0.08133, 0.7185, 0.07427, 0.7255, 0.07381, 0.7254, 0.08053, 0.7183, 0.08073, 0.7255, 0.07381, 0.7319, 0.07382, 0.7318, 0.08057, 0.7254, 0.08053, 0.7254, 0.08053, 0.7318, 0.08057, 0.7317, 0.08873, 0.7253, 0.08864, 0.6843, 0.1004, 0.6907, 0.1004, 0.6906, 0.1086, 0.6842, 0.1085, 0.6842, 0.1085, 0.6906, 0.1086, 0.6905, 0.1154, 0.6841, 0.1152, 0.677, 0.1081, 0.6842, 0.1085, 0.6841, 0.1152, 0.6771, 0.1145, 0.6705, 0.1073, 0.677, 0.1081, 0.6771, 0.1145, 0.6708, 0.1131, 0.8802, 0.5638, 0.8853, 0.5643, 0.8856, 0.5701, 0.8816, 0.5683, 0.8796, 0.5571, 0.885, 0.5572, 0.8853, 0.5643, 0.8802, 0.5638, 0.8804, 0.5505, 0.8855, 0.5501, 0.885, 0.5572, 0.8796, 0.5571, 0.8744, 0.6004, 0.8802, 0.6003, 0.8802, 0.6039, 0.8744, 0.6039, 0.2388, 0.05712, 0.2875, 0.05712, 0.2875, 0.08413, 0.2388, 0.08414, 0.6725, 0.1433, 0.6799, 0.1433, 0.6799, 0.1469, 0.6725, 0.1469, 0.6653, 0.1433, 0.6725, 0.1433, 0.6725, 0.1469, 0.6653, 0.1469, 0.8328, 0.5904, 0.8389, 0.5904, 0.8389, 0.5939, 0.8328, 0.5939, 0.5568, 0.104, 0.5632, 0.104, 0.5632, 0.1076, 0.5568, 0.1076, 0.5493, 0.104, 0.5568, 0.104, 0.5568, 0.1076, 0.5493, 0.1076, 0.542, 0.104, 0.5493, 0.104, 0.5493, 0.1076, 0.542, 0.1076, 0.9472, 0.5311, 0.9472, 0.5427, 0.9411, 0.5427, 0.9411, 0.5311, 0.9472, 0.5706, 0.9472, 0.5821, 0.9411, 0.5821, 0.9411, 0.5706, 0.9472, 0.5566, 0.9472, 0.5706, 0.9411, 0.5706, 0.9412, 0.5566, 0.9472, 0.5427, 0.9472, 0.5566, 0.9412, 0.5566, 0.9411, 0.5427, 0.9155, 0.5475, 0.9227, 0.5476, 0.9227, 0.5511, 0.9155, 0.5511, 0.9388, 0.5475, 0.9448, 0.5475, 0.9448, 0.5511, 0.9388, 0.5511, 0.9309, 0.5476, 0.9388, 0.5475, 0.9388, 0.5511, 0.9309, 0.5511, 0.9227, 0.5476, 0.9309, 0.5476, 0.9309, 0.5511, 0.9227, 0.5511, 0.5807, 0.1289, 0.5844, 0.1289, 0.5844, 0.1318, 0.5807, 0.1318, 0.9472, 0.5237, 0.9472, 0.5311, 0.9411, 0.5311, 0.9411, 0.5237, 0.9422, 0.6059, 0.9422, 0.6077, 0.9393, 0.6077, 0.9393, 0.6059, 0.8812, 0.6152, 0.8836, 0.6152, 0.8836, 0.6181, 0.8812, 0.6181, 0.6894, 0.1328, 0.6912, 0.1274, 0.6954, 0.1288, 0.6936, 0.1342, 0.6848, 0.1079, 0.6675, 0.11, 0.6718, 0.08319, 0.6848, 0.08157, 0.9419, 0.5612, 0.9393, 0.5602, 0.9407, 0.5561, 0.9433, 0.557, 0.906, 0.5845, 0.9072, 0.581, 0.9114, 0.5824, 0.9102, 0.5859, 0.8744, 0.6075, 0.8802, 0.6075, 0.8802, 0.6104, 0.8744, 0.6104, 0.6653, 0.1505, 0.6725, 0.1505, 0.6725, 0.1534, 0.6653, 0.1534, 0.6725, 0.1505, 0.6799, 0.1505, 0.6799, 0.1534, 0.6725, 0.1534, 0.2544, 0.08381, 0.3032, 0.08381, 0.3032, 0.1059, 0.2544, 0.1059, 0.5568, 0.09821, 0.5632, 0.09821, 0.5632, 0.1011, 0.5568, 0.1011, 0.5493, 0.09821, 0.5568, 0.09821, 0.5568, 0.1011, 0.5493, 0.1011, 0.542, 0.09821, 0.5493, 0.09821, 0.5493, 0.1011, 0.542, 0.1011, 0.8328, 0.5845, 0.8389, 0.5845, 0.8389, 0.5875, 0.8328, 0.5874, 0.2861, 0.3335, 0.1095, 0.3331, 0.1095, 0.2144, 0.2861, 0.2149, 0.4992, 0.3337, 0.2861, 0.3335, 0.2861, 0.2149, 0.4992, 0.215, 0.7124, 0.3335, 0.4992, 0.3337, 0.4992, 0.215, 0.7124, 0.2149, 0.889, 0.3331, 0.7124, 0.3335, 0.7124, 0.2149, 0.889, 0.2144, 0.9388, 0.5417, 0.9448, 0.5417, 0.9448, 0.5446, 0.9388, 0.5446, 0.9309, 0.5417, 0.9388, 0.5417, 0.9388, 0.5446, 0.9309, 0.5446, 0.9227, 0.5417, 0.9309, 0.5417, 0.9309, 0.5446, 0.9227, 0.5446, 0.9155, 0.5417, 0.9227, 0.5417, 0.9227, 0.5446, 0.9155, 0.5446, 1.002, 0.3323, 0.889, 0.3331, 0.889, 0.2144, 1.002, 0.2136, 0.9072, 0.6397, 0.9072, 0.6505, 0.9048, 0.6505, 0.9048, 0.6397, 0.8812, 0.6105, 0.8836, 0.6105, 0.8836, 0.6128, 0.8812, 0.6128, 0.5807, 0.1242, 0.5844, 0.1242, 0.5844, 0.1265, 0.5807, 0.1265, 0.6978, 0.1357, 0.6996, 0.1303, 0.703, 0.1314, 0.7012, 0.1368, 0.9144, 0.5873, 0.9156, 0.5838, 0.919, 0.585, 0.9179, 0.5884, 0.9147, 0.683, 0.9167, 0.6837, 0.9003, 0.6744, 0.9158, 0.6796, 0.8378, 0.6542, 0.8362, 0.6468, 0.8618, 0.6468, 0.8633, 0.6542, 0.8744, 0.593, 0.8802, 0.593, 0.8802, 0.5967, 0.8744, 0.5967, 0.6567, 0.1657, 0.7055, 0.1657, 0.7055, 0.1934, 0.6567, 0.1934, 0.6725, 0.136, 0.6799, 0.136, 0.6799, 0.1396, 0.6725, 0.1396, 0.6653, 0.136, 0.6725, 0.136, 0.6725, 0.1396, 0.6653, 0.1397, 0.8328, 0.5975, 0.8389, 0.5975, 0.8389, 0.6012, 0.8328, 0.6012, 0.5568, 0.1112, 0.5632, 0.1112, 0.5632, 0.1149, 0.5568, 0.1149, 0.5493, 0.1112, 0.5568, 0.1112, 0.5568, 0.1149, 0.5493, 0.1149, 0.542, 0.1112, 0.5493, 0.1112, 0.5493, 0.1149, 0.542, 0.1148, 0.5613, 0.01853, 0.5613, 0.05089, 0.5347, 0.04738, 0.5347, 0.02311, 0.4924, 0.1125, 0.4924, 0.1367, 0.4423, 0.1336, 0.4423, 0.1155, 0.7304, 0.04464, 0.7212, 0.04464, 0.7223, 0.01853, 0.7292, 0.01853, 0.2792, 0.1575, 0.2619, 0.1596, 0.2662, 0.1328, 0.2792, 0.1312, 0.9155, 0.5547, 0.9227, 0.5547, 0.9227, 0.5584, 0.9155, 0.5583, 0.9388, 0.5547, 0.9448, 0.5546, 0.9448, 0.5583, 0.9388, 0.5583, 0.9309, 0.5547, 0.9388, 0.5547, 0.9388, 0.5583, 0.9309, 0.5584, 0.9227, 0.5547, 0.9309, 0.5547, 0.9309, 0.5584, 0.9227, 0.5584, 0.5807, 0.1347, 0.5844, 0.1347, 0.5844, 0.1376, 0.5807, 0.1376, 0.7303, 0.1916, 0.7211, 0.1916, 0.7222, 0.1653, 0.7291, 0.1653, 0.9364, 0.6059, 0.9365, 0.6077, 0.9335, 0.6077, 0.9335, 0.6059, 0.8812, 0.621, 0.8836, 0.621, 0.8836, 0.624, 0.8812, 0.624, 0.6807, 0.13, 0.6825, 0.1246, 0.6869, 0.126, 0.685, 0.1314, 0.2937, 0.1596, 0.3082, 0.1596, 0.3064, 0.1857, 0.2955, 0.1857, 0.939, 0.5698, 0.9364, 0.5689, 0.9379, 0.5646, 0.9405, 0.5655, 0.8974, 0.5816, 0.8985, 0.5781, 0.9029, 0.5796, 0.9017, 0.583, 0.6567, 0.1171, 0.7055, 0.1171, 0.7055, 0.1414, 0.6567, 0.1414, 0.6725, 0.1296, 0.6799, 0.1296, 0.6799, 0.1328, 0.6725, 0.1328, 0.6653, 0.1296, 0.6725, 0.1296, 0.6725, 0.1328, 0.6653, 0.1328, 0.8744, 0.5866, 0.8802, 0.5866, 0.8802, 0.5898, 0.8744, 0.5898, 0.8328, 0.6048, 0.8389, 0.6048, 0.8389, 0.608, 0.8328, 0.608, 0.542, 0.1185, 0.5493, 0.1185, 0.5493, 0.1217, 0.542, 0.1217, 0.5493, 0.1185, 0.5568, 0.1185, 0.5568, 0.1217, 0.5493, 0.1217, 0.5568, 0.1185, 0.5632, 0.1185, 0.5632, 0.1217, 0.5568, 0.1217, 0.6848, 0.1385, 0.6993, 0.1385, 0.6974, 0.1656, 0.6866, 0.1656, 0.5082, 0.137, 0.5254, 0.1392, 0.5254, 0.1655, 0.5125, 0.1638, 0.6664, 0.1922, 0.6537, 0.1922, 0.6553, 0.1654, 0.6648, 0.1654, 0.7212, 0.04521, 0.712, 0.04521, 0.7132, 0.01853, 0.7201, 0.01853, 0.9155, 0.562, 0.9227, 0.562, 0.9227, 0.5652, 0.9155, 0.5652, 0.9227, 0.562, 0.9309, 0.562, 0.9309, 0.5652, 0.9227, 0.5652, 0.9309, 0.562, 0.9388, 0.562, 0.9388, 0.5652, 0.9309, 0.5652, 0.9388, 0.562, 0.9448, 0.562, 0.9448, 0.5652, 0.9388, 0.5652, 0.5807, 0.1406, 0.5844, 0.1406, 0.5844, 0.1432, 0.5807, 0.1432, 0.8812, 0.6269, 0.8836, 0.6269, 0.8836, 0.6295, 0.8812, 0.6295, 0.9305, 0.6059, 0.9305, 0.6077, 0.9279, 0.6077, 0.9279, 0.6059, 0.3714, 0.0009577, 0.3714, 0.03332, 0.3448, 0.02873, 0.3448, 0.004465, 0.641, 0.07776, 0.641, 0.05089, 0.6675, 0.05231, 0.6675, 0.07246, 0.9365, 0.5773, 0.9339, 0.5764, 0.9352, 0.5726, 0.9378, 0.5735, 0.8898, 0.5791, 0.891, 0.5756, 0.8948, 0.5769, 0.8936, 0.5803, 0.6732, 0.1274, 0.675, 0.122, 0.6788, 0.1233, 0.6769, 0.1287, 0.6798, 0.1425, 0.6863, 0.1425, 0.6863, 0.1448, 0.6798, 0.1448, 0.6724, 0.1425, 0.6798, 0.1425, 0.6798, 0.1448, 0.6724, 0.1448, 0.665, 0.1425, 0.6724, 0.1425, 0.6724, 0.1448, 0.6651, 0.1448, 0.8328, 0.6112, 0.8389, 0.6113, 0.8389, 0.6136, 0.8328, 0.6136, 0.8745, 0.582, 0.8802, 0.582, 0.8802, 0.5843, 0.8744, 0.5843, 0.6654, 0.1249, 0.6725, 0.1249, 0.6725, 0.1272, 0.6654, 0.1272, 0.6725, 0.1249, 0.6799, 0.1249, 0.6799, 0.1272, 0.6725, 0.1272, 0.6799, 0.1249, 0.6864, 0.1249, 0.6864, 0.1272, 0.6799, 0.1272, 0.6677, 0.1256, 0.6695, 0.1202, 0.6722, 0.1211, 0.6704, 0.1265, 0.8843, 0.5772, 0.8855, 0.5738, 0.8882, 0.5747, 0.8871, 0.5781, 0.9345, 0.5827, 0.932, 0.5818, 0.9329, 0.5791, 0.9355, 0.58, 0.386, 0.1862, 0.3718, 0.1862, 0.3736, 0.1598, 0.3842, 0.1598, 0.6555, 0.1623, 0.6555, 0.1799, 0.6047, 0.1778, 0.6047, 0.1647, 0.9253, 0.6059, 0.9253, 0.6077, 0.9235, 0.6078, 0.9234, 0.606, 0.8812, 0.6321, 0.8836, 0.6321, 0.8836, 0.634, 0.8812, 0.634, 0.7037, 0.1634, 0.7074, 0.1634, 0.7074, 0.1653, 0.7037, 0.1653, 0.9388, 0.5684, 0.9448, 0.5684, 0.9447, 0.5707, 0.9387, 0.5707, 0.9309, 0.5684, 0.9388, 0.5684, 0.9387, 0.5707, 0.9309, 0.5708, 0.9227, 0.5684, 0.9309, 0.5684, 0.9309, 0.5708, 0.9227, 0.5708, 0.9155, 0.5684, 0.9227, 0.5684, 0.9227, 0.5708, 0.9155, 0.5707, 0.2446, 0.1043, 0.2446, 0.07201, 0.2712, 0.07657, 0.2712, 0.1008, 0.2333, 0.09874, 0.2333, 0.1256, 0.2068, 0.1203, 0.2068, 0.1002, 0.6993, 0.1085, 0.6848, 0.1085, 0.6866, 0.08157, 0.6975, 0.08157, 0.6848, 0.0772, 0.6675, 0.07936, 0.6718, 0.05251, 0.6848, 0.05089, 0.1674, 0.8592, 0.2874, 0.8592, 0.2879, 0.9437, 0.1679, 0.9437, 0.4545, 0.1256, 0.4718, 0.1278, 0.4718, 0.1541, 0.4589, 0.1525, 0.5525, 0.1426, 0.5525, 0.1157, 0.6043, 0.119, 0.6043, 0.1392, 0.4283, 0.1859, 0.4142, 0.1859, 0.416, 0.1598, 0.4265, 0.1598, 0.6511, 0.7852, 0.5745, 0.7852, 0.5745, 0.7387, 0.6509, 0.7388, -0.00256, 0.9431, 0.04674, 0.9431, 0.04648, 1.002, -0.002696, 1.002, 0.2925, 0.9355, 0.2217, 0.9355, 0.2213, 0.8718, 0.2918, 0.8718, 0.1502, 0.8714, 0.1502, 0.9313, 0.1008, 0.9311, 0.1008, 0.8711, 0.5565, 0.7919, 0.5243, 0.7919, 0.5244, 0.7199, 0.5566, 0.7199, 0.7531, 0.8061, 0.7531, 0.7469, 0.797, 0.7471, 0.797, 0.8063, 0.9388, 0.9434, 0.6926, 0.9434, 0.6926, 0.8568, 0.9389, 0.8568, 0.4516, 0.8609, 0.3111, 0.8609, 0.3111, 0.7979, 0.4517, 0.7979, 0.4451, 0.9358, 0.309, 0.9358, 0.3089, 0.8642, 0.445, 0.8642, 0.1109, 0.8603, 0.001925, 0.8603, 0.00183, 0.8014, 0.1108, 0.8014, 0.2904, 1.001, 0.2416, 1.001, 0.2416, 0.941, 0.2904, 0.941, 0.4262, 1.004, 0.3637, 1.004, 0.3637, 0.9393, 0.4262, 0.9393, 0.6555, 0.1104, 0.6555, 0.1381, 0.6046, 0.1347, 0.6046, 0.1139, 0.6558, 0.1799, 0.6558, 0.1624, 0.7065, 0.1644, 0.7065, 0.1775, 0.5427, 0.1633, 0.5254, 0.1655, 0.5298, 0.1386, 0.5427, 0.137, 0.6675, 0.01853, 0.6675, 0.04541, 0.641, 0.04399, 0.641, 0.02383, 0.5425, 0.08551, 0.5425, 0.1132, 0.4924, 0.1097, 0.4924, 0.08899, 0.7212, 0.11, 0.7304, 0.11, 0.7291, 0.1363, 0.7223, 0.1363, 0.3416, 0.09187, 0.3244, 0.09417, 0.3282, 0.06733, 0.3416, 0.06555, 0.7134, 0.1385, 0.7226, 0.1385, 0.7213, 0.1652, 0.7144, 0.1652, 0.5926, 0.1125, 0.5926, 0.08551, 0.6441, 0.08887, 0.6441, 0.1091, 0.6145, 0.1153, 0.6145, 0.08316, 0.641, 0.08771, 0.641, 0.1119, 0.6043, 0.08277, 0.5532, 0.08277, 0.5633, 0.03222, 0.6016, 0.03222, 0.6145, 0.01853, 0.6145, 0.05089, 0.5879, 0.04738, 0.5879, 0.02311, 0.641, 0.11, 0.641, 0.08316, 0.6675, 0.08846, 0.6675, 0.1086, 0.3243, 0.03965, 0.3243, 0.07201, 0.2978, 0.06743, 0.2978, 0.04316, 0.7304, 0.07715, 0.7212, 0.07715, 0.7223, 0.05089, 0.7291, 0.05089, 0.3713, 0.06567, 0.3713, 0.09803, 0.3448, 0.09345, 0.3448, 0.06918, 0.2068, 0.1524, 0.2068, 0.1256, 0.2333, 0.127, 0.2333, 0.1471, 0.712, 0.1923, 0.6993, 0.1923, 0.7008, 0.1653, 0.7104, 0.1653, 0.641, 0.05089, 0.641, 0.08316, 0.6145, 0.07967, 0.6145, 0.05546, 0.6145, 0.05089, 0.6145, 0.08325, 0.5879, 0.07974, 0.5879, 0.05547, 0.4001, 0.1598, 0.4142, 0.1598, 0.4124, 0.186, 0.4018, 0.186, 0.6441, 0.1307, 0.6441, 0.1132, 0.6956, 0.1153, 0.6956, 0.1284, 0.6441, 0.1125, 0.6441, 0.1367, 0.594, 0.1337, 0.594, 0.1155, 0.6317, 0.1685, 0.6145, 0.1706, 0.6188, 0.1438, 0.6317, 0.1422, 0.5926, 0.08551, 0.5926, 0.1132, 0.5425, 0.1101, 0.5425, 0.08862, 0.5785, 0.1633, 0.5612, 0.1655, 0.5655, 0.1386, 0.5785, 0.137, 0.5381, 0.1921, 0.5254, 0.1921, 0.527, 0.1655, 0.5365, 0.1655, 0.5785, 0.137, 0.5957, 0.1392, 0.5957, 0.1655, 0.5828, 0.1638, 0.6145, 0.1706, 0.6272, 0.1706, 0.6256, 0.1969, 0.616, 0.1969, 0.3389, 0.1782, 0.3244, 0.1782, 0.326, 0.1513, 0.3372, 0.1513, 0.4409, 0.1125, 0.4409, 0.08551, 0.4924, 0.08889, 0.4924, 0.1091, 0.6675, 0.1385, 0.6848, 0.1407, 0.6848, 0.167, 0.6718, 0.1653, 0.6848, 0.1656, 0.6975, 0.1656, 0.6959, 0.1922, 0.6864, 0.1922, 0.276, 0.1862, 0.2619, 0.1862, 0.2636, 0.1596, 0.2742, 0.1596, 0.5427, 0.137, 0.56, 0.1392, 0.56, 0.1655, 0.547, 0.1638, 0.6143, 0.1101, 0.6143, 0.137, 0.5878, 0.1356, 0.5878, 0.1154, 0.9851, 0.9965, 0.8344, 0.9965, 0.834, 0.9339, 0.9843, 0.9339, 0.1637, 0.9284, 0.08731, 0.9284, 0.08751, 0.867, 0.1637, 0.867, 0.6858, 0.8565, 0.4713, 0.8565, 0.4712, 0.796, 0.6858, 0.796, 0.2868, 0.8614, 0.14, 0.8614, 0.14, 0.7956, 0.2868, 0.7956, 0.363, 0.9989, 0.2966, 0.9989, 0.2966, 0.9366, 0.3629, 0.9366, 0.6992, 0.9457, 0.6992, 1.005, 0.7621, 1.005, 0.7621, 0.9456, 0.5267, 0.7967, 0.464, 0.7967, 0.4641, 0.7172, 0.5268, 0.7172, 0.6882, 0.942, 0.4617, 0.942, 0.4619, 0.862, 0.6884, 0.862, 0.1551, 0.8558, 0.1551, 0.9387, 0.0848, 0.9391, 0.0848, 0.8561, 0.7071, 0.8665, 0.7071, 0.8032, 0.754, 0.803, 0.754, 0.8663, 0.6515, 0.737, 0.7478, 0.737, 0.7472, 0.789, 0.6506, 0.789, 0.5545, 0.1843, 0.5545, 0.1668, 0.6043, 0.1689, 0.6043, 0.1821, 0.8099, 0.1434, 0.8099, 0.1157, 0.8603, 0.1191, 0.8603, 0.1399, 0.3904, 0.1482, 0.3904, 0.1307, 0.4409, 0.133, 0.4409, 0.1462, 0.4923, 0.1575, 0.475, 0.1597, 0.4794, 0.1329, 0.4923, 0.1312, 0.2711, 0.1043, 0.2711, 0.1312, 0.2446, 0.1259, 0.2446, 0.1057, 0.2978, 0.03965, 0.2978, 0.07201, 0.2712, 0.06743, 0.2712, 0.04316, 0.5015, 0.1044, 0.5015, 0.1312, 0.475, 0.1298, 0.475, 0.1097, 0.2213, 0.1792, 0.2068, 0.1792, 0.2086, 0.1524, 0.2195, 0.1524, 0.7212, 0.1083, 0.712, 0.1083, 0.7131, 0.08157, 0.72, 0.08157, 0.6452, 0.1482, 0.6452, 0.1307, 0.6956, 0.1327, 0.6956, 0.1459, 0.5082, 0.08325, 0.5082, 0.05089, 0.5347, 0.0544, 0.5347, 0.07866, 0.3244, 0.007291, 0.3416, 0.01002, 0.3416, 0.03642, 0.3269, 0.0341, 0.7211, 0.1922, 0.712, 0.1922, 0.7132, 0.1653, 0.72, 0.1653, 0.641, 0.01853, 0.641, 0.05071, 0.6145, 0.04722, 0.6145, 0.02308, 0.2712, 0.1043, 0.2712, 0.07201, 0.2977, 0.07658, 0.2977, 0.1008, 0.2446, 0.07201, 0.2446, 0.03965, 0.2712, 0.04423, 0.2712, 0.0685, 0.2978, 0.03965, 0.2978, 0.007291, 0.3244, 0.0108, 0.3244, 0.03507, 0.7609, 0.1433, 0.7609, 0.1675, 0.7107, 0.1657, 0.7107, 0.1451, 0.5878, 0.1101, 0.5878, 0.137, 0.5613, 0.1317, 0.5613, 0.1115, 0.6993, 0.07801, 0.6848, 0.07801, 0.6866, 0.05089, 0.6975, 0.05089, 0.7609, 0.08281, 0.7568, 0.1156, 0.7066, 0.1156, 0.7097, 0.09101, 0.3223, 0.1864, 0.3082, 0.1864, 0.3099, 0.1596, 0.3205, 0.1596, 0.6555, 0.08278, 0.6043, 0.08278, 0.607, 0.03222, 0.6453, 0.03222, 0.6675, 0.164, 0.6583, 0.164, 0.6595, 0.1369, 0.6663, 0.1369, 0.5912, 0.1923, 0.5785, 0.1923, 0.5801, 0.1655, 0.5896, 0.1655, 0.7065, 0.08281, 0.7065, 0.1105, 0.6555, 0.107, 0.6555, 0.08628, 0.613, 0.1633, 0.5957, 0.1655, 0.6001, 0.1386, 0.613, 0.137, 0.6043, 0.1426, 0.6043, 0.1668, 0.5539, 0.1638, 0.5539, 0.1456, 0.6084, 0.1922, 0.5957, 0.1922, 0.5973, 0.1655, 0.6068, 0.1655, 0.656, 0.1624, 0.656, 0.1381, 0.7065, 0.1412, 0.7065, 0.1593, 0.3416, 0.06282, 0.3244, 0.06555, 0.3269, 0.03874, 0.3416, 0.03642, 0.4891, 0.1862, 0.475, 0.1862, 0.4768, 0.1597, 0.4874, 0.1597, 0.6675, 0.01853, 0.6848, 0.02069, 0.6848, 0.047, 0.6719, 0.04538, 0.004056, 0.8755, 0.07975, 0.8755, 0.08001, 0.9316, 0.004316, 0.9316, 0.7468, 0.7453, 0.8109, 0.7453, 0.8112, 0.7996, 0.7471, 0.7996, 0.3047, 0.728, 0.3047, 0.8025, 0.2646, 0.802, 0.2646, 0.7273, 0.1339, 0.8589, 0.1339, 0.8017, 0.1874, 0.8018, 0.1874, 0.8589, 0.1863, 0.805, -0.001609, 0.805, -0.001647, 0.7208, 0.1863, 0.7208, 0.8285, 0.9968, 0.7547, 0.9968, 0.7548, 0.9403, 0.8286, 0.9403, 0.5703, 1.001, 0.4877, 1.001, 0.4877, 0.9446, 0.5703, 0.9446, 0.1579, 1.003, 0.1087, 1.003, 0.1088, 0.943, 0.1579, 0.943, 0.6211, 0.9539, 0.7126, 0.9539, 0.7129, 0.9939, 0.6216, 0.9938, 0.7609, 0.1156, 0.7609, 0.1433, 0.7105, 0.1398, 0.7105, 0.1191, 0.6049, 0.1623, 0.6049, 0.1381, 0.6555, 0.1411, 0.6555, 0.1593, 0.6044, 0.1104, 0.6044, 0.08278, 0.6555, 0.08622, 0.6555, 0.107, 0.7212, 0.07765, 0.712, 0.07765, 0.7131, 0.05089, 0.7199, 0.05089, 0.3448, 0.1516, 0.3593, 0.1516, 0.3575, 0.1785, 0.3466, 0.1785, 0.3242, 0.1583, 0.315, 0.1583, 0.3161, 0.1312, 0.323, 0.1312, 0.2977, 0.1043, 0.2977, 0.1312, 0.2712, 0.1297, 0.2712, 0.1096, 0.3244, 0.1228, 0.3416, 0.125, 0.3416, 0.1513, 0.3287, 0.1496, 0.5878, 0.08325, 0.5878, 0.1101, 0.5613, 0.1087, 0.5613, 0.08855, 0.5347, 0.08325, 0.5347, 0.1101, 0.5082, 0.1048, 0.5082, 0.08466, 0.475, 0.1044, 0.475, 0.072, 0.5016, 0.07497, 0.5016, 0.1025, 0.6583, 0.1632, 0.641, 0.1654, 0.6453, 0.1385, 0.6583, 0.1369, 0.6398, 0.1968, 0.6272, 0.1968, 0.6287, 0.1706, 0.6383, 0.1706, 0.2978, 0.1043, 0.2978, 0.07201, 0.3243, 0.07389, 0.3243, 0.1013, 0.5016, 0.03964, 0.5016, 0.072, 0.475, 0.06742, 0.475, 0.04315, 0.5016, 0.007285, 0.5016, 0.03964, 0.475, 0.03614, 0.475, 0.01187, 0.2792, 0.1596, 0.2937, 0.1596, 0.2919, 0.1857, 0.281, 0.1857, 0.8091, 0.03222, 0.8603, 0.03222, 0.8577, 0.08279, 0.8192, 0.08279, 0.5926, 0.1307, 0.5926, 0.1482, 0.5421, 0.1459, 0.5421, 0.1327, 0.7578, 0.08281, 0.7066, 0.08281, 0.7167, 0.03222, 0.755, 0.03222, 0.3593, 0.1759, 0.3685, 0.1759, 0.3678, 0.2024, 0.36, 0.2024, 0.7212, 0.1368, 0.712, 0.1368, 0.7127, 0.11, 0.7206, 0.11, 0.6043, 0.08277, 0.6002, 0.1157, 0.55, 0.1157, 0.5531, 0.09099, 0.5612, 0.1655, 0.5739, 0.1655, 0.5723, 0.1922, 0.5628, 0.1922, 0.6993, 0.05089, 0.712, 0.05089, 0.7104, 0.07802, 0.7009, 0.07802, 0.2446, 0.1312, 0.2619, 0.1333, 0.2619, 0.1596, 0.2489, 0.158, 0.2964, 0.1575, 0.2792, 0.1596, 0.2835, 0.1328, 0.2964, 0.1312, 0.3658, 0.8072, 0.2081, 0.8072, 0.2079, 0.715, 0.3657, 0.715, 0.8018, 0.795, 0.664, 0.795, 0.664, 0.7332, 0.8019, 0.7332, 0.7468, 0.7499, 0.8069, 0.7499, 0.8067, 0.8008, 0.7466, 0.8008, 0.6282, 0.9965, 0.5587, 0.9965, 0.5587, 0.9445, 0.6282, 0.9445, 0.4869, 0.9994, 0.4362, 0.9994, 0.4362, 0.9444, 0.4869, 0.9444, 0.1854, 0.777, 0.1293, 0.777, 0.1295, 0.7353, 0.1856, 0.7353, 0.4099, 0.7927, 0.3672, 0.7927, 0.3669, 0.7332, 0.4095, 0.7332, 0.1037, 0.9983, 0.04969, 0.9983, 0.04998, 0.9433, 0.1038, 0.9433, 0.2318, 0.9987, 0.1747, 0.9988, 0.1747, 0.9388, 0.2317, 0.9388, 0.6993, 0.137, 0.6848, 0.137, 0.6866, 0.11, 0.6975, 0.11, 0.8102, 0.1157, 0.8061, 0.08279, 0.8573, 0.09102, 0.8603, 0.1157, 0.6143, 0.08325, 0.6143, 0.1101, 0.5878, 0.1048, 0.5878, 0.08466, 0.3243, 0.1043, 0.3243, 0.1312, 0.2977, 0.1259, 0.2977, 0.1057, 0.5347, 0.01853, 0.5347, 0.05089, 0.5082, 0.04631, 0.5082, 0.02204, 0.8102, 0.1676, 0.8102, 0.1434, 0.8603, 0.1464, 0.8603, 0.1645, 0.4545, 0.1519, 0.4373, 0.1541, 0.4416, 0.1272, 0.4545, 0.1256, 0.5412, 0.1307, 0.5412, 0.1132, 0.5926, 0.1154, 0.5926, 0.1286, 0.2978, 0.007291, 0.2978, 0.03965, 0.2712, 0.03614, 0.2712, 0.01187, 0.7065, 0.1105, 0.7065, 0.1381, 0.6558, 0.1347, 0.6558, 0.114, 0.5427, 0.1655, 0.5554, 0.1655, 0.5538, 0.1921, 0.5443, 0.1921, 0.4373, 0.1256, 0.4373, 0.09875, 0.4638, 0.1002, 0.4638, 0.1203, 0.2358, 0.179, 0.2213, 0.179, 0.2231, 0.1524, 0.234, 0.1524, 0.6408, 0.1692, 0.6317, 0.1692, 0.6327, 0.1422, 0.6396, 0.1422, 0.5208, 0.192, 0.5082, 0.192, 0.5097, 0.1655, 0.5192, 0.1655, 0.3909, 0.1132, 0.3909, 0.08551, 0.4409, 0.08897, 0.4409, 0.1097, 0.7212, 0.08157, 0.7304, 0.08157, 0.7291, 0.1078, 0.7223, 0.1078, 0.6441, 0.1132, 0.6441, 0.08551, 0.6943, 0.08896, 0.6943, 0.1097, 0.6675, 0.11, 0.6848, 0.1122, 0.6848, 0.1385, 0.6718, 0.1369, 0.8091, 0.08279, 0.7578, 0.08279, 0.7679, 0.03222, 0.8064, 0.03222, 0.2977, 0.1312, 0.315, 0.1333, 0.315, 0.1596, 0.302, 0.158, 0.7066, 0.08281, 0.6555, 0.08281, 0.6582, 0.03222, 0.6965, 0.03222, 0.3713, 0.03332, 0.3713, 0.06567, 0.3448, 0.06217, 0.3448, 0.0379, 0.5347, 0.1101, 0.5347, 0.08325, 0.5613, 0.08466, 0.5613, 0.1048, 0.712, 0.137, 0.6993, 0.137, 0.7009, 0.11, 0.7104, 0.11, 0.712, 0.04551, 0.6993, 0.04551, 0.7009, 0.01853, 0.7104, 0.01853, 0.4638, 0.0664, 0.4638, 0.09875, 0.4373, 0.09525, 0.4373, 0.07098])
me_cube.materials.append(mat_material)
me_cube.use_remesh_preserve_volume = False
me_cube.use_remesh_preserve_attributes = False
me_cube.use_mirror_vertex_groups = False
me_cube.update()

# ---- objects
ob_cube = bpy.data.objects.new('Cube', me_cube)

# ---- transforms, parenting, visibility, modifiers, constraints
ob_cube.location = (0.0, 0.0, 0.0)
ob_cube.scale = (0.04, 0.09, 0.005888)
ob_cube.lock_rotations_4d = False
ob_cube.empty_display_type = 'ARROWS'
ob_cube.lineart.crease_threshold = 0.0

# ---- collection membership
col_collection.objects.link(ob_cube)

# ---- scene / render settings (as saved in the file)
scene.frame_start = 1; scene.frame_end = 250; scene.frame_set(1)
scene.render.engine = 'BLENDER_EEVEE_NEXT'
scene.cycles.use_denoising = False
scene.cycles.samples = 128
scene.cycles.sampling_pattern = 'TABULATED_SOBOL'
scene.cycles.use_adaptive_sampling = False
scene.cycles.use_light_tree = False
scene.view_settings.view_transform = 'Filmic'
bpy.context.view_layer.update()

# ---- added for rendering (the .blend has no active camera and no usable light): camera, sun
cam_auto = bpy.data.cameras.new('AutoCamera')
cam_auto.lens = 50.0
cam_auto.sensor_width = 36.0
cam_auto.clip_end = 1000.0
ob_auto_camera = bpy.data.objects.new('AutoCamera', cam_auto)
scene.collection.objects.link(ob_auto_camera)
ob_auto_camera.location = (0.185045, -0.221534, 0.149105)
ob_auto_camera.rotation_euler = (1.09748, -7.21219e-08, 0.694738)
scene.camera = ob_auto_camera
light_auto_sun = bpy.data.lights.new('AutoSun', 'SUN')
light_auto_sun.energy = 3.0
light_auto_sun.angle = 0.0523599
ob_auto_sun = bpy.data.objects.new('AutoSun', light_auto_sun)
scene.collection.objects.link(ob_auto_sun)
ob_auto_sun.rotation_euler = (0.872665, 0.174533, 0.523599)
bpy.context.view_layer.update()
